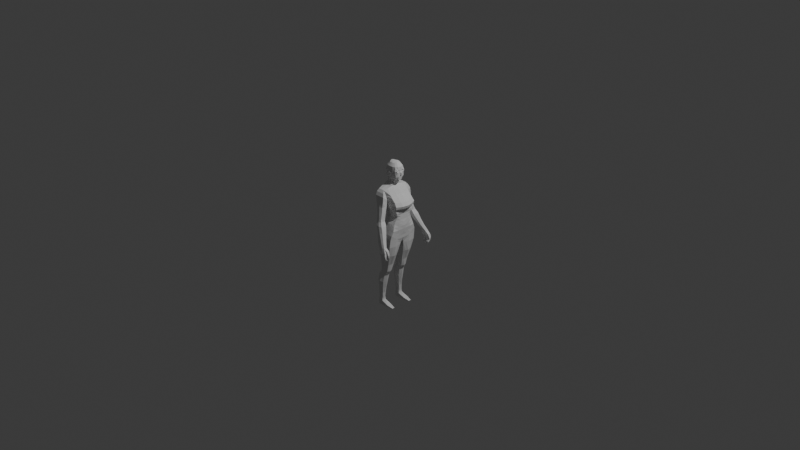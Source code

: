 # Source: Humano.blend  (saved by Blender 4.0.36; exported with 4.5.12 LTS)
import bpy
from mathutils import Matrix  # noqa: F401  (used for matrix-valued properties, if any)

bpy.ops.wm.read_factory_settings(use_empty=True)
scene = bpy.context.scene
scene.name = 'Scene'

# ---- collections
col_collection = bpy.data.collections.new('Collection'); scene.collection.children.link(col_collection)

# ---- world
world_world = bpy.data.worlds.new('World'); scene.world = world_world
world_world.use_nodes = True; world_world.node_tree.nodes.clear()
_N = world_world.node_tree.nodes; _L = world_world.node_tree.links
n0 = _N.new('ShaderNodeOutputWorld'); n0.name = 'World Output'; n0.location = (300, 300)
n1 = _N.new('ShaderNodeBackground'); n1.name = 'Background'; n1.location = (10, 300)
n1.inputs[0].default_value = (0.05088, 0.05088, 0.05088, 1.0)
_L.new(n1.outputs[0], n0.inputs[0])
n0.is_active_output = True
world_world.color = (0.05088, 0.05088, 0.05088)
world_world.use_sun_shadow = False
world_world.sun_shadow_jitter_overblur = 0.0

# ---- cameras
cam_camera = bpy.data.cameras.new('Camera')
cam_camera.clip_end = 100.0
cam_camera.ortho_scale = 7.314

# ---- lights
light_light = bpy.data.lights.new('Light', 'POINT')
light_light.transmission_factor = 0.0
light_light.use_soft_falloff = False
light_light.energy = 1000.0
light_light.shadow_soft_size = 0.1
light_light.shadow_maximum_resolution = 0.006
light_light.use_absolute_resolution = True

# ---- meshes
me_cube_001 = bpy.data.meshes.new('Cube.001')
me_cube_001.from_pydata([(-0.9141, -0.9022, -0.5386), (-0.6344, -0.6358, 0.5974), (0.4187, -0.9137, -0.5386), (0.4698, -0.6358, 0.5974), (-1.039, 0.0, -0.51), (-0.6344, 0.0, 0.5974), (0.4907, 0.0, -0.51), (0.4823, 0.0, 0.5974), (-0.5546, -0.5614, 0.4321), (0.43, -0.5614, 0.4321), (0.4817, 0.0, 0.4321), (-0.6064, 0.0, 0.4321), (0.3604, -0.7576, -0.04647), (0.5036, 0.0, -0.04647), (-0.7452, 0.0, -0.04647), (-0.6256, -0.7576, -0.04647), (-0.6891, -0.6611, 0.7552), (0.4812, -0.6621, 0.7552), (-0.7608, 0.0, 0.7552), (0.5286, 0.0, 0.7552), (-0.9706, -0.7845, 1.5), (0.4101, -0.7656, 1.508), (-1.038, 0.0, 1.5), (0.6924, 0.0, 1.5), (-0.8272, 0.0, 0.888), (0.5146, 0.0, 0.888), (0.4265, -0.7273, 0.888), (-0.7533, -0.7262, 0.888), (-0.9245, -0.7274, 2.316), (-0.3204, -0.7274, 2.316), (-0.9897, 0.0, 2.23), (-0.04211, 0.0, 2.204), (-0.832, -0.2598, 2.616), (-0.2919, -0.2598, 2.616), (-0.8686, 0.0, 2.616), (-0.2554, 0.0, 2.616), (-0.7982, -0.2562, 2.871), (-0.2532, -0.2562, 2.792), (-0.8234, 0.0, 2.875), (-0.228, 0.0, 2.789), (-0.5884, -0.265, 3.976), (-0.1939, -0.2283, 4.006), (-0.6892, 0.0, 4.075), (-0.1014, 0.0, 4.059), (-0.4668, -0.3817, 3.211), (-0.4802, -0.4179, 3.374), (-0.7425, -0.3425, 3.791), (-0.9417, 0.0, 3.791), (-1.016, 0.0, 3.501), (-0.9084, 0.0, 3.092), (0.08682, 0.0, 3.088), (0.1384, -0.000963, 3.501), (0.1193, 0.0, 3.791), (-0.03925, -0.3298, 3.791), (0.01024, -0.4026, 3.501), (0.04308, -0.348, 3.094), (-0.9492, -0.05596, -1.474), (0.3039, -0.05596, -1.474), (-0.9492, 0.0, -1.467), (0.2498, 0.0, -1.467), (-0.8669, -1.104, -1.736), (0.2453, -1.104, -1.736), (-0.8643, -0.1398, -1.736), (0.2502, -0.1398, -1.736), (-0.8046, -0.8791, -3.244), (-0.1323, -0.8791, -3.244), (-0.802, -0.3686, -3.244), (-0.1273, -0.3686, -3.244), (-0.9915, -0.9014, -4.179), (-0.4896, -0.9014, -4.179), (-0.9893, -0.4702, -4.179), (-0.4855, -0.4702, -4.179), (-1.042, -0.8952, -5.195), (-0.6628, -0.8952, -5.195), (-1.04, -0.5744, -5.195), (-0.6592, -0.5744, -5.195), (-1.066, -0.9351, -4.642), (-0.593, -0.9351, -4.675), (-0.5892, -0.4953, -4.675), (-1.064, -0.4953, -4.642), (-1.01, -0.8816, -5.945), (-0.7063, -0.8816, -5.945), (-1.007, -0.6489, -5.945), (-0.7021, -0.6489, -5.945), (-1.011, -0.9239, -6.523), (-0.7059, -0.9239, -6.2), (-1.009, -0.6066, -6.521), (-0.7023, -0.6066, -6.196), (-0.3367, -0.8994, -6.539), (-0.1646, -0.9381, -6.364), (-0.3349, -0.6312, -6.537), (-0.1612, -0.6067, -6.361), (0.1819, -0.8585, -6.531), (0.2479, -0.8673, -6.459), (0.1831, -0.6727, -6.53), (0.2502, -0.6778, -6.457), (-0.7814, -0.2766, -2.466), (-0.7837, -0.9939, -2.466), (0.08592, -0.9939, -2.466), (0.09022, -0.2766, -2.466), (-0.6892, -0.6118, -5.567), (-1.042, -0.6118, -5.567), (-0.6934, -0.882, -5.567), (-1.044, -0.882, -5.567), (-0.5273, -0.6663, 0.1928), (0.3805, -0.6663, 0.1928), (0.4808, 0.0, 0.1928), (-0.6276, 0.0, 0.1928), (-0.275, 0.0, 2.435), (-0.3021, -0.5104, 2.435), (-0.9125, 0.0, 2.466), (-0.8642, -0.4769, 2.454), (-0.2658, -0.4512, -3.8), (-0.8027, -0.4512, -3.8), (-0.2701, -0.8545, -3.8), (-0.805, -0.8545, -3.8), (-0.8829, -0.1091, -1.587), (0.2704, -0.1091, -1.587), (0.3221, -1.086, -1.125), (-0.918, -1.086, -1.125), (-0.8847, -0.8109, 1.535), (-0.2186, -0.8109, 1.535), (-0.8797, -0.9801, 2.229), (-0.4182, -0.9801, 2.229), (-0.8847, -0.8302, 1.5), (-0.2186, -0.8302, 1.5), (-0.8517, -1.245, 1.5), (-0.2188, -1.245, 1.5), (-0.5124, -1.142, 0.3826), (-0.1373, -1.138, 0.3826), (-0.5185, -1.494, 0.3826), (-0.1381, -1.498, 0.3826), (-0.2302, -1.297, 1.128), (-0.1729, -1.385, 0.7552), (-0.1727, -1.036, 0.7552), (-0.23, -0.9032, 1.128), (-0.6036, -1.036, 0.7552), (-0.7221, -0.9032, 1.128), (-0.6091, -1.385, 0.7552), (-0.7279, -1.297, 1.128), (-0.2305, -1.211, 1.83), (-0.2186, -0.8248, 1.516), (-0.8847, -0.8248, 1.516), (-0.9195, -1.211, 1.83), (-0.2186, -0.8174, 1.526), (-0.8847, -0.8174, 1.526), (-0.9368, -1.116, 2.058), (-0.3233, -1.116, 2.058), (-0.3761, -1.261, -0.05306), (0.09137, -1.261, -0.05306), (-0.3818, -1.662, -0.05306), (0.0912, -1.662, -0.05306), (-0.4823, -1.216, 0.1451), (-0.4882, -1.552, 0.1451), (-0.08162, -1.552, 0.2038), (-0.08145, -1.216, 0.2038), (0.3545, -1.788, -1.285), (0.6925, -1.788, -1.285), (0.3486, -2.006, -1.285), (0.6923, -2.006, -1.285), (-0.1633, -1.415, -0.4636), (0.1066, -1.591, -0.8741), (0.1013, -1.864, -0.8741), (-0.1686, -1.747, -0.4636), (0.4576, -1.864, -0.8741), (0.2661, -1.747, -0.4636), (0.4577, -1.591, -0.8741), (0.2663, -1.415, -0.4636), (0.3514, -1.769, -1.562), (0.8522, -1.769, -1.562), (0.3445, -2.088, -1.562), (0.852, -2.088, -1.562), (0.4049, -1.94, -1.754), (0.8825, -1.94, -1.754), (0.398, -2.118, -1.754), (0.8823, -2.118, -1.754), (0.9173, -1.79, -1.433), (0.9105, -1.945, -1.452), (0.8665, -1.78, -1.557), (0.8604, -1.951, -1.556), (0.9367, -1.924, -1.703), (0.9479, -1.813, -1.698), (1.008, -1.923, -1.701), (1.021, -1.825, -1.697), (0.972, -1.896, -1.898), (0.9773, -1.843, -1.895), (1.006, -1.895, -1.897), (1.012, -1.849, -1.895), (-0.287, -1.003, -0.5386), (-0.07604, -0.6358, 0.5974), (-0.3111, -1.178, -1.736), (-0.06234, -0.6102, 0.4321), (-0.1326, -0.8593, -0.04647), (-0.1014, -0.6462, 0.7552), (-0.3516, -0.7845, 1.5), (-0.1338, -0.7114, 0.888), (-0.3068, -0.0661, -1.736), (-0.6278, -0.7274, 2.363), (-0.562, -0.2935, 2.616), (-0.5257, -0.2935, 2.832), (-0.4175, -0.265, 4.016), (-0.4175, 0.0, 4.091), (-0.3837, -0.383, 3.212), (-0.3831, -0.4182, 3.379), (-0.4112, -0.4196, 3.791), (-0.3068, -0.05596, -1.474), (-0.3068, 0.0, -1.467), (-0.4687, -0.9171, -3.244), (-0.4644, -0.2734, -3.244), (-0.7412, -0.9813, -4.179), (-0.7368, -0.3903, -4.179), (-0.8532, -0.9813, -5.195), (-0.8489, -0.4883, -5.195), (-0.826, -0.3849, -4.659), (-0.8303, -1.046, -4.659), (-0.8585, -0.9239, -5.945), (-0.8542, -0.6066, -5.945), (-0.8685, -0.9239, -6.324), (-0.8654, -0.6066, -6.321), (-0.2506, -0.9187, -6.452), (-0.248, -0.6189, -6.449), (0.2149, -0.8629, -6.495), (0.2167, -0.6753, -6.493), (-0.3451, -0.1664, -2.466), (-0.3494, -1.104, -2.466), (-0.8691, -0.929, -5.567), (-0.8648, -0.5648, -5.567), (-0.07336, -0.7348, 0.1928), (-0.5937, -0.5104, 2.451), (-0.538, -0.9147, -3.8), (-0.5337, -0.391, -3.8), (-0.3068, -0.05341, -1.613), (-0.2975, -1.142, -1.099), (-0.5516, -0.8109, 1.535), (-0.6537, -0.9801, 2.238), (-0.5516, -0.8302, 1.5), (-0.5552, -1.245, 1.5), (-0.3059, -1.117, 0.3826), (-0.3095, -1.519, 0.3826), (-0.4793, -1.336, 1.128), (-0.3914, -1.428, 0.7552), (-0.4758, -0.8642, 1.128), (-0.3878, -0.9934, 0.7552), (-0.5745, -1.211, 1.83), (-0.5516, -0.8248, 1.516), (-0.5516, -0.8174, 1.526), (-0.63, -1.116, 2.058), (-0.142, -1.219, -0.05306), (-0.1456, -1.704, -0.05306), (-0.2816, -1.184, 0.1744), (-0.2852, -1.584, 0.1744), (0.5237, -1.769, -1.285), (0.5202, -2.025, -1.285), (0.05192, -1.363, -0.4636), (0.2826, -1.549, -0.8741), (0.04835, -1.8, -0.4636), (0.279, -1.907, -0.8741), (0.6018, -1.769, -1.562), (0.5982, -2.088, -1.562), (0.6437, -1.94, -1.754), (0.6401, -2.118, -1.754), (0.7812, -1.94, -1.754), (0.5012, -1.94, -1.754), (0.6256, -1.866, -1.671), (0.7768, -1.867, -1.672), (0.4924, -1.865, -1.672), (0.5012, -2.118, -1.754), (0.6218, -2.114, -1.67), (0.7812, -2.118, -1.754), (0.4924, -2.116, -1.672), (0.7768, -2.112, -1.672), (0.8772, -1.97, -1.926), (0.877, -2.037, -1.998), (0.7865, -1.97, -1.926), (0.7865, -2.037, -1.998), (0.8447, -1.822, -2.132), (0.8447, -1.852, -2.165), (0.8209, -1.822, -2.132), (0.8209, -1.852, -2.165), (0.5242, -1.918, -1.934), (0.5241, -1.959, -2.01), (0.4438, -1.918, -1.934), (0.4438, -1.959, -2.01), (0.495, -1.745, -2.078), (0.495, -1.763, -2.112), (0.4761, -1.745, -2.078), (0.476, -1.763, -2.112), (0.6518, -1.942, -1.935), (0.6516, -2.001, -2.014), (0.5611, -1.942, -1.935), (0.5611, -2.001, -2.014), (0.6177, -1.773, -2.124), (0.6177, -1.801, -2.162), (0.5908, -1.773, -2.124), (0.5908, -1.801, -2.162), (0.7679, -1.948, -1.953), (0.7677, -2.025, -2.036), (0.6639, -1.948, -1.953), (0.6639, -2.025, -2.036), (0.7337, -1.783, -2.195), (0.7336, -1.809, -2.223), (0.6981, -1.783, -2.195), (0.6981, -1.809, -2.223), (-0.8543, 0.0, 2.983), (0.01753, -0.2891, 2.969), (-0.7932, -0.2891, 2.975), (0.1043, 0.0, 2.851), (-0.4146, -0.3304, 2.954), (-1.003, -0.5013, -0.5243), (0.4823, -0.3179, 0.5974), (-0.6344, -0.3179, 0.5974), (0.4649, -0.5013, -0.5243), (-0.6064, -0.3051, 0.4321), (0.4817, -0.3051, 0.4321), (0.48, -0.4297, -0.04647), (-0.7452, -0.4297, -0.04647), (0.5286, -0.3311, 0.7552), (-0.7481, -0.3311, 0.7552), (0.6255, -0.3922, 1.5), (-1.025, -0.3922, 1.5), (0.5146, -0.3636, 0.888), (-0.8145, -0.3636, 0.888), (-0.0972, -0.3637, 2.204), (-0.9839, -0.3667, 2.23), (-0.2554, -0.1468, 2.616), (-0.8686, -0.1468, 2.616), (-0.228, -0.1468, 2.789), (-0.8234, -0.1468, 2.875), (-0.1208, -0.1211, 4.049), (-0.6781, -0.1325, 4.038), (0.1472, -0.1836, 3.094), (-0.03417, -0.2122, 3.501), (0.09236, -0.1885, 3.791), (-0.8833, -0.1836, 3.092), (-0.9676, -0.2122, 3.501), (-0.881, -0.2098, 3.791), (-0.9492, -0.02798, -1.472), (0.2962, -0.02798, -1.472), (0.4808, -0.3674, 0.1928), (-0.6276, -0.3674, 0.1928), (-0.8884, -0.2552, 2.466), (-0.2885, -0.2552, 2.435), (-0.3068, -0.02798, -1.472), (-0.4175, -0.1325, 4.069), (-0.8354, -0.1652, 2.983), (0.07867, -0.1652, 2.905), (0.1384, -0.3241, 3.501), (0.1384, -0.08619, 3.501), (0.14, -0.207, 3.428), (0.1343, -0.2117, 3.564), (0.1345, -0.2765, 3.561), (0.14, -0.1147, 3.428), (0.14, -0.286, 3.428), (0.134, -0.1147, 3.568), (0.1293, 0.0, 3.067), (0.1473, -0.133, 3.094), (0.1314, 0.0, 3.115), (0.1286, -0.1039, 3.064), (0.1314, -0.08714, 3.115), (0.1707, 0.0, 3.229), (0.1526, -0.07531, 3.241), (0.1903, -0.05338, 3.259), (0.08682, -0.08605, 3.088), (0.1745, -0.000963, 3.471), (0.2346, -0.0004815, 3.38), (0.1793, -0.04174, 3.355), (0.2567, 0.0, 3.266), (-0.3552, -0.6358, 0.5974), (-0.8224, -0.348, 3.092), (-0.8167, -0.3946, 3.501), (-0.3441, -0.3777, 3.193), (-0.3432, -0.4243, 3.391), (-0.4668, -0.3971, 3.211), (-0.4802, -0.4333, 3.374), (-0.3887, -0.3984, 3.212), (-0.3882, -0.4336, 3.379), (-0.4767, -0.434, 3.203), (-0.4902, -0.4702, 3.366), (-0.3936, -0.4353, 3.204), (-0.393, -0.4705, 3.371), (-0.3945, -0.4399, 3.408), (-0.5158, -0.436, 3.387), (-0.3946, -0.4768, 3.4), (-0.5159, -0.4729, 3.379), (-0.3932, -0.3943, 3.193), (-0.5014, -0.3946, 3.2), (-0.3933, -0.4312, 3.186), (-0.5015, -0.4315, 3.192), (0.3329, -0.622, -1.736), (-0.9507, -0.622, -1.736), (-1.15, -0.4743, -1.006), (0.4003, -0.5293, -1.006), (-1.2, 0.0, -0.881), (0.4003, 0.0, -0.9922), (-0.08471, -0.5953, -3.244), (-0.8484, -0.5953, -3.244), (-0.3943, -0.6858, -4.179), (-1.084, -0.6858, -4.179), (-0.5589, -0.7348, -5.195), (-1.143, -0.7348, -5.195), (-1.184, -0.7152, -4.633), (-0.472, -0.7152, -4.684), (-0.6489, -0.7652, -5.945), (-1.064, -0.7652, -5.945), (-0.6041, -0.7652, -6.122), (-1.13, -0.7652, -6.522), (-0.1629, -0.7724, -6.362), (-0.3358, -0.7653, -6.538), (0.2491, -0.7726, -6.458), (0.1825, -0.7656, -6.53), (0.2218, -0.6352, -2.466), (-0.9163, -0.6352, -2.466), (-1.104, -0.7469, -5.567), (-0.6302, -0.7469, -5.567), (-0.8837, -0.6529, -3.8), (-0.188, -0.6529, -3.8), (0.3645, -0.5976, -1.356), (-0.9687, -0.5976, -1.356), (0.2158, -0.7691, -6.494), (0.4003, -0.2646, -0.9994), (-1.192, -0.2646, -0.9129), (-0.7111, -0.6264, -6.07), (-1.048, -0.6336, -6.213), (-0.715, -0.9041, -6.071), (-1.05, -0.8968, -6.214), (-0.8635, -0.9239, -6.134), (-0.8598, -0.6066, -6.133), (-1.097, -0.7652, -6.234), (-0.6586, -0.7652, -6.047), (0.2929, -0.08893, -1.52), (-0.9653, -1.038, -0.8448), (-0.9055, -0.08893, -1.52), (0.3799, -1.038, -0.8448), (-0.2922, -1.073, -0.8204), (-0.3068, -0.05467, -1.544), (-1.076, -0.5637, -1.182), (0.3823, -0.5637, -1.182), (0.2891, -0.8632, -1.736), (0.4095, -0.7157, -0.7725), (-0.1085, -0.7372, -3.244), (-0.4419, -0.7936, -4.179), (-0.6109, -0.815, -5.195), (-1.125, -0.8252, -4.638), (-0.6776, -0.8234, -5.945), (-0.655, -0.8446, -6.161), (-0.1637, -0.8552, -6.363), (0.2485, -0.8199, -6.459), (-0.85, -0.8146, -2.466), (-1.074, -0.8145, -5.567), (-0.8444, -0.7537, -3.8), (-0.9434, -0.8419, -1.241), (-0.9088, -0.8632, -1.736), (-1.067, -0.6882, -0.7725), (-1.151, 0.0, -0.678), (0.4503, 0.0, -0.7511), (-0.8265, -0.7372, -3.244), (-1.038, -0.7936, -4.179), (-1.093, -0.815, -5.195), (-0.5325, -0.8252, -4.68), (-1.037, -0.8234, -5.945), (-1.07, -0.8446, -6.523), (-0.3362, -0.8323, -6.539), (0.1822, -0.8121, -6.53), (0.1538, -0.8146, -2.466), (-0.6618, -0.8145, -5.567), (-0.2291, -0.7537, -3.8), (0.3433, -0.8419, -1.241), (0.2153, -0.816, -6.495), (0.4326, -0.383, -0.7618), (-1.121, -0.383, -0.7186), (-1.073, -0.831, -6.224), (-0.6868, -0.8346, -6.059), (-1.039, -0.801, -1.014), (0.3811, -0.801, -1.014), (-0.9075, -0.3809, -1.736), (-1.071, -0.2651, -1.24), (-1.134, 0.0, -1.16), (0.3749, 0.0, -1.233), (-0.8252, -0.4819, -3.244), (-1.037, -0.578, -4.179), (-1.092, -0.6546, -5.195), (-0.5306, -0.6053, -4.68), (-1.036, -0.707, -5.945), (-1.069, -0.6859, -6.522), (-0.3353, -0.6982, -6.538), (0.1828, -0.7192, -6.53), (0.156, -0.4559, -2.466), (-0.6597, -0.6794, -5.567), (-0.2269, -0.552, -3.8), (0.3174, -0.3534, -1.471), (0.2162, -0.7222, -6.494), (0.3734, -0.1463, -1.237), (-1.113, -0.1463, -1.194), (0.2915, -0.3809, -1.736), (0.372, -0.2926, -1.24), (-0.106, -0.4819, -3.244), (-0.4399, -0.578, -4.179), (-0.6091, -0.6546, -5.195), (-1.124, -0.6053, -4.638), (-0.6755, -0.707, -5.945), (-0.6532, -0.6859, -6.159), (-0.162, -0.6895, -6.361), (0.2497, -0.7252, -6.457), (-0.8488, -0.4559, -2.466), (-1.073, -0.6794, -5.567), (-0.8432, -0.552, -3.8), (-0.9258, -0.3534, -1.471), (-0.6848, -0.6958, -6.059), (-1.072, -0.6994, -6.223), (0.3376, -0.3263, -1.351), (-0.9906, -0.3263, -1.351), (0.382, -0.8439, -0.2919), (0.5132, 0.0, -0.2782), (-0.892, 0.0, -0.2782), (-0.764, -0.814, -0.2919), (-0.2098, -0.931, -0.2925), (-0.8739, -0.4655, -0.2854), (0.4724, -0.4655, -0.2854), (0.8521, -1.928, -1.562), (0.8824, -2.029, -1.754), (0.4014, -2.029, -1.754), (0.8634, -1.866, -1.557), (0.9423, -1.868, -1.7), (0.9671, -1.883, -1.897), (0.6419, -2.029, -1.754), (0.7812, -2.029, -1.754), (0.5012, -2.029, -1.754), (0.8771, -2.004, -1.962), (0.7865, -2.004, -1.962), (0.8573, -1.845, -2.157), (0.8063, -1.845, -2.157), (0.5241, -1.939, -1.972), (0.4438, -1.939, -1.972), (0.5066, -1.758, -2.102), (0.4614, -1.758, -2.102), (0.6517, -1.972, -1.975), (0.5611, -1.972, -1.975), (0.6319, -1.793, -2.151), (0.5809, -1.793, -2.151), (0.7678, -1.987, -1.995), (0.6639, -1.987, -1.995), (0.7388, -1.801, -2.214), (0.6929, -1.801, -2.214), (1.014, -1.885, -1.896), (0.1938, 0.0, 1.908), (0.1366, -0.378, 1.908), (0.02814, -0.7679, 1.906), (-1.025, -0.378, 1.908), (-1.053, 0.0, 1.908), (-0.9907, -0.7559, 1.908), (0.3479, -1.928, -1.562), (0.3217, -1.897, -1.285), (0.04911, -1.728, -0.8741), (-0.234, -1.581, -0.4636), (-0.428, -1.462, -0.05306), (-0.5233, -1.384, 0.1395), (-0.5459, -1.318, 0.3826), (-0.66, -1.211, 0.7552), (-0.7741, -1.1, 1.128), (-0.8881, -1.037, 1.5), (-0.1811, -1.1, 1.128), (-0.2187, -1.037, 1.5), (-0.1192, -1.211, 0.7552), (-0.06941, -1.318, 0.3826), (-0.04344, -1.384, 0.2093), (0.1403, -1.462, -0.05306), (0.3343, -1.581, -0.4636), (0.5125, -1.728, -0.8741), (0.7222, -1.897, -1.285), (0.9139, -1.868, -1.443), (1.015, -1.874, -1.699), (-0.2246, -1.018, 1.673), (-0.2709, -0.9667, 1.792), (-0.3184, -0.8955, 1.886), (-0.9173, -1.018, 1.673), (-0.9107, -0.9667, 1.792), (-0.8822, -0.8955, 1.886), (-0.9694, 0.0, 1.27), (0.572, -0.8038, 1.27), (0.8568, 0.0, 1.27), (-0.8949, -0.7583, 1.27), (-0.2686, -0.7927, 1.27), (0.7899, -0.3779, 1.27), (-0.9567, -0.3779, 1.27), (0.8003, 0.0, 1.079), (-0.8344, -0.744, 1.079), (-0.9094, 0.0, 1.079), (0.5468, -0.7895, 1.079), (-0.2012, -0.7784, 1.079), (0.7334, -0.3708, 1.079), (-0.8967, -0.3708, 1.079), (0.6759, 0.0, 0.9403), (-0.7811, -0.7344, 0.9403), (-0.856, 0.0, 0.9403), (0.3978, -0.7344, 0.9403), (-0.149, -0.7344, 0.9403), (0.5771, -0.4498, 0.9403), (-0.8433, -0.3672, 0.9403), (0.06586, -0.9581, -0.5386), (-0.03286, -1.141, -1.736), (-0.02826, -0.1029, -1.736), (-0.2816, 0.0, 4.082), (-0.001406, -0.05596, -1.474), (-0.3005, -0.8981, -3.244), (-0.2959, -0.321, -3.244), (-0.6154, -0.9414, -4.179), (-0.6112, -0.4302, -4.179), (-0.758, -0.9383, -5.195), (-0.754, -0.5313, -5.195), (-0.7117, -0.9903, -4.667), (-0.7824, -0.9027, -5.945), (-0.7782, -0.6277, -5.945), (-0.7872, -0.9239, -6.262), (-0.7839, -0.6066, -6.259), (-0.2076, -0.9284, -6.408), (-0.2046, -0.6128, -6.405), (0.2314, -0.8651, -6.477), (0.2335, -0.6765, -6.475), (-0.1317, -1.049, -2.466), (-0.7813, -0.9055, -5.567), (-0.4041, -0.8846, -3.8), (0.01234, -1.114, -1.112), (-0.3548, -1.317, 1.128), (-0.2821, -1.406, 0.7552), (-0.4025, -1.211, 1.83), (-0.4767, -1.116, 2.058), (-0.1834, -1.568, 0.1891), (0.1572, -1.774, -0.4636), (0.3683, -1.886, -0.8741), (0.1969, -0.6358, 0.5974), (0.1838, -0.589, 0.4321), (0.1139, -0.8085, -0.04647), (0.2387, -0.6542, 0.7552), (0.002647, -0.7876, 1.504), (0.261, -0.7193, 0.888), (-0.4741, -0.7274, 2.339), (-0.427, -0.2767, 2.616), (-0.3894, -0.2748, 2.812), (-0.332, -0.265, 4.011), (-0.1505, -0.3628, 3.143), (-0.1665, -0.4135, 3.446), (-0.2252, -0.3969, 3.791), (-0.02847, 0.0, -1.467), (-0.7076, -0.4401, -4.667), (-0.1274, -0.2215, -2.466), (-0.777, -0.5883, -5.567), (0.1536, -0.7005, 0.1928), (-0.4479, -0.5104, 2.443), (-0.3998, -0.4211, -3.8), (-0.0182, -0.08127, -1.6), (-0.3851, -0.8109, 1.535), (-0.5359, -0.9801, 2.233), (-0.3851, -0.8302, 1.5), (-0.387, -1.245, 1.5), (-0.2216, -1.127, 0.3826), (-0.2238, -1.509, 0.3826), (-0.3529, -0.8837, 1.128), (-0.2803, -1.015, 0.7552), (-0.3851, -0.8248, 1.516), (-0.3851, -0.8174, 1.526), (-0.02534, -1.24, -0.05306), (-0.02721, -1.683, -0.05306), (-0.1815, -1.2, 0.1891), (0.6081, -1.778, -1.285), (0.6062, -2.016, -1.285), (0.1591, -1.389, -0.4636), (0.3702, -1.57, -0.8741), (0.727, -1.769, -1.562), (0.7251, -2.088, -1.562), (0.7124, -1.94, -1.754), (0.7107, -2.118, -1.754), (0.7012, -1.867, -1.672), (0.6993, -2.113, -1.671), (0.7159, -1.948, -1.953), (0.7158, -2.025, -2.036), (0.7159, -1.777, -2.188), (0.7158, -1.813, -2.227), (-0.1985, -0.3097, 2.962), (-0.2816, -0.1325, 4.059), (-0.005262, -0.02798, -1.472), (0.2324, -0.7708, -6.476), (-0.7892, -0.914, -6.103), (-0.7855, -0.6165, -6.101), (0.04382, -1.056, -0.8326), (-0.006912, -0.0718, -1.532), (0.2319, -0.818, -6.477), (0.2329, -0.7237, -6.476), (0.08611, -0.8874, -0.2922), (0.7159, -1.803, -2.216), (0.1029, -0.8402, 1.27), (0.2242, -0.8259, 1.035), (0.2541, -0.7344, 0.9403), (0.4032, -1.985, -1.754), (0.5012, -1.985, -1.754), (1.016, -1.863, -1.895), (-0.402, -1.362, -0.05306), (-0.5292, -1.23, 0.3826), (-0.1459, -1.124, 0.7552), (-0.1034, -1.228, 0.3826), (-0.06245, -1.3, 0.2065), (0.1158, -1.362, -0.05306), (0.3003, -1.498, -0.4636), (0.4851, -1.659, -0.8741), (0.7073, -1.843, -1.285), (0.9156, -1.829, -1.438), (1.018, -1.849, -1.698), (-0.2216, -0.9213, 1.594), (-0.2448, -0.892, 1.659), (0.8521, -1.849, -1.562), (0.8825, -1.985, -1.754), (0.8649, -1.823, -1.557), (0.9451, -1.84, -1.699), (0.9695, -1.858, -1.896), (0.6428, -1.985, -1.754), (0.7812, -1.985, -1.754), (0.8772, -1.987, -1.944), (0.7865, -1.987, -1.944), (0.8573, -1.831, -2.142), (0.8063, -1.831, -2.142), (0.5242, -1.928, -1.953), (0.4438, -1.928, -1.953), (0.5066, -1.75, -2.088), (0.4614, -1.75, -2.088), (0.6518, -1.957, -1.955), (0.5611, -1.957, -1.955), (0.6319, -1.781, -2.136), (0.5809, -1.781, -2.136), (0.7679, -1.968, -1.974), (0.6639, -1.968, -1.974), (0.7389, -1.79, -2.202), (0.6929, -1.79, -2.202), (0.4431, 0.0, 1.73), (0.3811, -0.3851, 1.704), (0.2016, -0.7687, 1.708), (-1.025, -0.3851, 1.704), (-1.045, 0.0, 1.704), (-0.9995, -0.7702, 1.704), (0.3497, -1.849, -1.562), (0.3381, -1.843, -1.285), (0.07785, -1.659, -0.8741), (-0.1986, -1.498, -0.4636), (-0.5028, -1.3, 0.1423), (-0.6318, -1.124, 0.7552), (-0.7481, -1.002, 1.128), (-0.8864, -0.9338, 1.5), (-0.2055, -1.002, 1.128), (-0.2186, -0.9338, 1.5), (-0.2685, -0.8532, 1.71), (-0.901, -0.9213, 1.594), (-0.8977, -0.892, 1.659), (-0.8834, -0.8532, 1.71), (0.7159, -1.788, -2.201), (-0.3085, -0.5858, 0.4321), (-0.3791, -0.8085, -0.04647), (-0.3953, -0.6536, 0.7552), (-0.6611, -0.7845, 1.5), (-0.4435, -0.7188, 0.888), (-0.7761, -0.7274, 2.339), (-0.697, -0.2767, 2.616), (-0.6619, -0.2748, 2.852), (-0.5029, -0.265, 3.996), (-0.5832, -0.3628, 3.143), (-0.6004, -0.4135, 3.446), (-0.5912, -0.404, 3.791), (-0.628, 0.0, -1.467), (-0.9452, -0.4401, -4.65), (-0.5632, -0.2215, -2.466), (-0.9532, -0.5883, -5.567), (-0.3003, -0.7005, 0.1928), (-0.729, -0.4937, 2.452), (-0.6682, -0.4211, -3.8), (-0.5948, -0.08127, -1.6), (-0.7181, -0.8109, 1.535), (-0.7667, -0.9801, 2.233), (-0.7181, -0.8302, 1.5), (-0.7034, -1.245, 1.5), (-0.4091, -1.13, 0.3826), (-0.414, -1.506, 0.3826), (-0.599, -0.8837, 1.128), (-0.4957, -1.015, 0.7552), (-0.7181, -0.8248, 1.516), (-0.7181, -0.8174, 1.526), (-0.2591, -1.24, -0.05306), (-0.2637, -1.683, -0.05306), (-0.382, -1.2, 0.1597), (0.4391, -1.778, -1.285), (0.4344, -2.016, -1.285), (-0.05568, -1.389, -0.4636), (0.1946, -1.57, -0.8741), (0.4766, -1.769, -1.562), (0.4713, -2.088, -1.562), (-0.6006, -0.9524, -0.5386), (-0.589, -1.141, -1.736), (-0.5855, -0.1029, -1.736), (-0.5534, 0.0, 4.083), (-0.628, -0.05596, -1.474), (-0.6366, -0.8981, -3.244), (-0.6332, -0.321, -3.244), (-0.8663, -0.9414, -4.179), (-0.8631, -0.4302, -4.179), (-0.9476, -0.9383, -5.195), (-0.9445, -0.5313, -5.195), (-0.9483, -0.9903, -4.65), (-0.934, -0.9027, -5.945), (-0.9308, -0.6277, -5.945), (-0.9397, -0.9239, -6.423), (-0.9371, -0.6066, -6.421), (-0.2936, -0.909, -6.495), (-0.2915, -0.625, -6.493), (0.1984, -0.8607, -6.513), (0.1999, -0.674, -6.511), (-0.5666, -1.049, -2.466), (-0.9565, -0.9055, -5.567), (-0.6715, -0.8846, -3.8), (-0.6077, -1.114, -1.112), (-0.6036, -1.317, 1.128), (-0.5002, -1.406, 0.7552), (-0.747, -1.211, 1.83), (-0.7834, -1.116, 2.058), (-0.3867, -1.568, 0.1597), (-0.0601, -1.774, -0.4636), (0.1902, -1.886, -0.8741), (0.5724, -1.94, -1.754), (0.559, -1.866, -1.672), (0.5707, -2.118, -1.754), (0.5571, -2.115, -1.671), (0.6064, -1.942, -1.935), (0.6063, -2.001, -2.014), (0.6043, -1.773, -2.124), (0.6042, -1.801, -2.162), (-0.6039, -0.3097, 2.965), (-0.628, -0.02798, -1.472), (-0.5478, -0.1325, 4.053), (-0.4252, -0.3823, 3.212), (-0.4317, -0.4181, 3.377), (-0.4278, -0.3977, 3.212), (-0.4342, -0.4334, 3.377), (-0.4352, -0.4346, 3.204), (-0.4416, -0.4704, 3.369), (-0.4552, -0.4379, 3.397), (-0.4552, -0.4748, 3.389), (-0.4473, -0.3945, 3.197), (-0.4474, -0.4314, 3.189), (0.1991, -0.7673, -6.512), (-0.9537, -0.6201, -6.173), (-0.9566, -0.9103, -6.174), (-0.6061, -0.0718, -1.532), (-0.6288, -1.056, -0.8326), (0.1988, -0.814, -6.513), (0.1995, -0.7207, -6.512), (-0.4869, -0.8725, -0.2922), (0.6064, -1.793, -2.151), (-0.5818, -0.7755, 1.27), (-0.5178, -0.7612, 1.079), (-0.4651, -0.7344, 0.9403), (0.6064, -1.781, -2.136)], [], [(313, 309, 3, 9), (752, 367, 1, 8), (506, 116, 62, 474), (309, 7, 19, 316), (312, 310, 5, 11), (339, 312, 11, 107), (768, 752, 8, 104), (338, 313, 9, 105), (517, 314, 12, 511), (850, 753, 15, 514), (516, 315, 14, 513), (814, 119, 60, 792), (629, 3, 17, 632), (649, 117, 63, 600), (310, 1, 16, 317), (689, 578, 21, 633), (583, 580, 20, 319), (582, 579, 23, 318), (316, 19, 25, 320), (317, 16, 27, 321), (632, 17, 26, 634), (466, 118, 61, 437), (341, 108, 35, 324), (757, 28, 122, 773), (647, 109, 33, 636), (340, 111, 32, 325), (335, 46, 40, 329), (636, 33, 37, 637), (325, 32, 36, 327), (324, 35, 39, 326), (832, 329, 40, 760), (332, 52, 43, 328), (641, 53, 41, 638), (677, 304, 55, 639), (639, 55, 54, 640), (640, 54, 53, 641), (330, 355, 351, 348), (331, 347, 353, 349), (344, 305, 368, 333), (333, 368, 369, 334), (334, 369, 46, 335), (679, 337, 57, 602), (492, 476, 58, 336), (503, 96, 66, 478), (491, 494, 57, 337), (648, 112, 71, 606), (811, 97, 64, 796), (463, 98, 65, 439), (644, 99, 67, 604), (802, 76, 72, 800), (465, 114, 69, 440), (505, 113, 70, 479), (813, 115, 68, 798), (645, 100, 83, 611), (643, 78, 75, 608), (458, 77, 73, 441), (498, 79, 74, 480), (479, 70, 79, 498), (440, 69, 77, 458), (606, 71, 78, 643), (798, 68, 76, 802), (682, 421, 87, 613), (464, 102, 81, 443), (504, 101, 82, 482), (812, 103, 80, 803), (805, 84, 88, 807), (471, 423, 85, 444), (508, 422, 86, 483), (845, 424, 84, 805), (615, 91, 95, 617), (613, 87, 91, 615), (444, 85, 89, 445), (483, 86, 90, 484), (849, 485, 94, 810), (445, 89, 93, 446), (484, 90, 94, 485), (807, 88, 92, 809), (600, 63, 99, 644), (437, 61, 98, 463), (792, 60, 97, 811), (474, 62, 96, 503), (800, 72, 103, 812), (480, 74, 101, 504), (441, 73, 102, 464), (608, 75, 100, 645), (314, 338, 105, 12), (753, 768, 104, 15), (315, 339, 107, 14), (323, 28, 111, 340), (635, 29, 109, 647), (322, 31, 108, 341), (796, 64, 115, 813), (478, 66, 113, 505), (439, 65, 114, 465), (604, 67, 112, 648), (473, 432, 118, 466), (684, 429, 117, 649), (847, 430, 119, 814), (510, 431, 116, 506), (633, 21, 121, 650), (658, 141, 125, 652), (817, 143, 126, 775), (657, 134, 129, 654), (816, 138, 130, 777), (775, 126, 139, 815), (815, 139, 138, 816), (652, 125, 135, 656), (656, 135, 134, 657), (818, 146, 143, 817), (659, 144, 141, 658), (650, 121, 144, 659), (773, 122, 146, 818), (819, 153, 150, 783), (662, 155, 149, 660), (654, 129, 155, 662), (777, 130, 153, 819), (821, 162, 158, 786), (666, 166, 157, 663), (660, 149, 167, 665), (665, 167, 166, 666), (783, 150, 163, 820), (820, 163, 162, 821), (694, 712, 185, 187), (786, 158, 170, 790), (159, 171, 179, 177), (663, 157, 169, 667), (552, 551, 158, 162), (790, 170, 269, 825), (518, 171, 175, 519), (667, 169, 264, 671), (708, 169, 178, 710), (169, 157, 176, 178), (177, 179, 180, 182), (178, 176, 183, 181), (710, 178, 181, 711), (182, 180, 184, 186), (181, 183, 187, 185), (711, 181, 185, 712), (168, 265, 262, 172), (668, 258, 267, 672), (551, 550, 170, 158), (785, 251, 257, 789), (664, 252, 258, 668), (627, 255, 256, 628), (661, 248, 255, 627), (787, 253, 254, 788), (782, 247, 253, 787), (788, 254, 251, 785), (628, 256, 252, 664), (655, 238, 250, 626), (776, 237, 249, 784), (784, 249, 247, 782), (626, 250, 248, 661), (651, 234, 246, 625), (772, 233, 245, 781), (781, 245, 244, 780), (625, 246, 243, 624), (778, 241, 242, 779), (774, 235, 241, 778), (622, 239, 240, 623), (653, 236, 239, 622), (623, 240, 238, 655), (779, 242, 237, 776), (624, 243, 236, 653), (780, 244, 235, 774), (755, 194, 233, 772), (683, 433, 232, 621), (846, 434, 231, 771), (797, 208, 230, 770), (603, 207, 229, 620), (757, 197, 228, 769), (631, 646, 227, 192), (801, 212, 226, 767), (607, 211, 225, 619), (599, 190, 224, 618), (793, 196, 223, 766), (614, 219, 221, 616), (686, 490, 222, 617), (806, 218, 220, 808), (808, 220, 222, 810), (681, 425, 217, 612), (612, 217, 219, 614), (619, 225, 215, 610), (844, 426, 218, 806), (605, 209, 214, 609), (799, 210, 213, 765), (765, 213, 212, 801), (767, 226, 216, 804), (620, 229, 209, 605), (609, 214, 211, 607), (766, 223, 208, 797), (618, 224, 207, 603), (770, 230, 210, 799), (831, 342, 205, 795), (762, 371, 204, 763), (202, 203, 375, 374), (830, 307, 370, 761), (763, 204, 200, 760), (678, 343, 200, 638), (758, 198, 199, 759), (769, 228, 198, 758), (635, 197, 234, 651), (754, 193, 195, 756), (852, 581, 194, 755), (771, 231, 196, 793), (367, 189, 193, 754), (621, 232, 190, 599), (687, 631, 192, 515), (646, 630, 191, 227), (630, 629, 189, 191), (716, 273, 277, 718), (671, 264, 261, 669), (261, 264, 169, 173), (822, 823, 263, 259), (823, 265, 168, 789), (519, 175, 272, 527), (692, 737, 168, 172), (825, 269, 266, 824), (266, 269, 170, 174), (672, 267, 260, 670), (268, 175, 171, 270), (714, 261, 273, 716), (261, 173, 271, 273), (175, 268, 274, 272), (718, 277, 275, 717), (273, 271, 275, 277), (272, 274, 278, 276), (527, 272, 276, 529), (720, 281, 285, 722), (526, 266, 280, 531), (692, 172, 281, 720), (172, 262, 279, 281), (266, 174, 282, 280), (722, 285, 283, 721), (281, 279, 283, 285), (280, 282, 286, 284), (531, 280, 284, 533), (724, 289, 293, 726), (524, 260, 288, 535), (693, 262, 289, 724), (824, 266, 290, 827), (855, 828, 291, 725), (826, 287, 291, 828), (827, 290, 294, 829), (535, 288, 292, 537), (822, 826, 289, 262), (728, 297, 301, 730), (525, 268, 296, 539), (713, 259, 297, 728), (669, 261, 295, 673), (670, 260, 298, 674), (751, 675, 299, 729), (673, 295, 299, 675), (674, 298, 302, 676), (539, 296, 300, 541), (759, 199, 307, 830), (327, 36, 305, 344), (637, 37, 304, 677), (37, 326, 345, 304), (38, 327, 344, 303), (601, 201, 343, 678), (764, 206, 342, 831), (29, 322, 341, 109), (30, 323, 340, 110), (15, 104, 339, 315), (13, 106, 338, 314), (477, 491, 337, 59), (475, 492, 336, 56), (642, 59, 337, 679), (48, 334, 335, 47), (49, 333, 334, 48), (303, 344, 333, 49), (54, 346, 350, 53), (55, 330, 348, 352), (304, 345, 330, 55), (53, 332, 328, 41), (794, 42, 329, 832), (33, 324, 326, 37), (34, 325, 327, 38), (47, 335, 329, 42), (110, 340, 325, 34), (109, 341, 324, 33), (18, 317, 321, 24), (17, 316, 320, 26), (578, 582, 318, 21), (577, 583, 319, 22), (5, 310, 317, 18), (514, 15, 315, 516), (512, 13, 314, 517), (106, 10, 313, 338), (104, 8, 312, 339), (8, 1, 310, 312), (3, 309, 316, 17), (10, 7, 309, 313), (349, 350, 346, 331), (348, 351, 347, 331), (346, 352, 348, 331), (349, 353, 52, 332), (356, 358, 362, 50), (360, 351, 355, 358), (364, 365, 361, 366), (362, 357, 354, 50), (351, 363, 51, 347), (364, 363, 351, 365), (358, 356, 359, 360), (360, 361, 365, 351), (366, 361, 360, 359), (52, 353, 347, 51), (53, 350, 349, 332), (352, 346, 54, 55), (355, 330, 345, 357), (306, 345, 326, 39), (44, 45, 369, 368), (833, 44, 368, 761), (834, 203, 371, 762), (203, 202, 370, 371), (836, 373, 381, 839), (833, 202, 374, 835), (834, 45, 373, 836), (45, 44, 372, 373), (837, 378, 379, 838), (373, 372, 385, 381), (374, 375, 379, 378), (374, 378, 386, 384), (839, 381, 383, 840), (379, 375, 380, 382), (838, 379, 382, 840), (841, 384, 386, 842), (837, 376, 387, 842), (835, 374, 384, 841), (381, 385, 387, 383), (376, 377, 383, 387), (452, 469, 420, 390), (454, 468, 419, 393), (685, 467, 418, 680), (472, 435, 417, 450), (509, 436, 416, 489), (495, 394, 415, 488), (455, 395, 414, 449), (497, 398, 413, 487), (457, 399, 412, 448), (451, 389, 411, 447), (493, 388, 410, 486), (461, 407, 409, 462), (501, 406, 408, 502), (848, 462, 409, 843), (460, 405, 407, 461), (500, 404, 406, 501), (470, 427, 405, 460), (507, 428, 404, 500), (448, 412, 403, 459), (487, 413, 402, 499), (496, 396, 401, 481), (456, 397, 400, 442), (442, 400, 399, 457), (481, 401, 398, 497), (449, 414, 397, 456), (488, 415, 396, 496), (486, 410, 394, 495), (468, 438, 391, 419), (447, 411, 395, 455), (469, 453, 392, 420), (489, 416, 388, 493), (450, 417, 389, 451), (499, 402, 428, 507), (459, 403, 427, 470), (804, 216, 426, 844), (610, 215, 425, 681), (803, 80, 424, 845), (482, 82, 422, 508), (443, 81, 423, 471), (611, 83, 421, 682), (494, 391, 436, 509), (452, 390, 435, 472), (795, 205, 434, 846), (598, 188, 433, 683), (475, 56, 431, 510), (791, 0, 430, 847), (602, 57, 429, 684), (438, 2, 432, 473), (391, 438, 473, 436), (0, 452, 472, 430), (402, 443, 471, 428), (80, 459, 470, 424), (119, 450, 451, 60), (308, 4, 453, 469), (97, 447, 455, 64), (311, 2, 438, 468), (115, 449, 456, 68), (76, 442, 457, 72), (68, 456, 442, 76), (103, 448, 459, 80), (424, 470, 460, 84), (84, 460, 461, 88), (809, 92, 462, 848), (88, 461, 462, 92), (60, 451, 447, 97), (72, 457, 448, 103), (64, 455, 449, 115), (430, 472, 450, 119), (616, 221, 467, 685), (6, 311, 468, 454), (0, 308, 469, 452), (436, 473, 466, 416), (394, 439, 465, 415), (398, 441, 464, 413), (388, 437, 463, 410), (406, 445, 446, 408), (404, 444, 445, 406), (428, 471, 444, 404), (413, 464, 443, 402), (396, 440, 458, 401), (401, 458, 441, 398), (415, 465, 440, 396), (410, 463, 439, 394), (416, 466, 437, 388), (390, 475, 510, 435), (57, 494, 509, 429), (403, 482, 508, 427), (83, 499, 507, 421), (117, 489, 493, 63), (99, 486, 495, 67), (112, 488, 496, 71), (78, 481, 497, 75), (71, 496, 481, 78), (100, 487, 499, 83), (421, 507, 500, 87), (87, 500, 501, 91), (91, 501, 502, 95), (63, 493, 486, 99), (75, 497, 487, 100), (67, 495, 488, 112), (429, 509, 489, 117), (390, 420, 492, 475), (393, 419, 491, 477), (680, 418, 490, 686), (435, 510, 506, 417), (395, 478, 505, 414), (399, 480, 504, 412), (389, 474, 503, 411), (407, 484, 485, 409), (843, 409, 485, 849), (405, 483, 484, 407), (427, 508, 483, 405), (412, 504, 482, 403), (397, 479, 498, 400), (400, 498, 480, 399), (414, 505, 479, 397), (419, 391, 494, 491), (411, 503, 478, 395), (420, 392, 476, 492), (417, 506, 474, 389), (6, 512, 517, 311), (0, 514, 516, 308), (598, 687, 515, 188), (308, 516, 513, 4), (791, 850, 514, 0), (311, 517, 511, 2), (545, 544, 31, 322), (546, 545, 322, 29), (548, 547, 323, 30), (547, 549, 28, 323), (553, 552, 162, 163), (740, 695, 148, 160), (555, 554, 150, 153), (741, 696, 128, 152), (557, 556, 130, 138), (558, 557, 138, 139), (559, 558, 139, 126), (560, 561, 127, 132), (745, 697, 134, 135), (697, 698, 129, 134), (698, 699, 155, 129), (699, 700, 149, 155), (700, 701, 167, 149), (701, 702, 166, 167), (702, 703, 157, 166), (703, 704, 176, 157), (705, 694, 187, 183), (705, 183, 176, 704), (706, 746, 125, 141), (707, 706, 141, 144), (572, 573, 123, 147), (574, 559, 126, 143), (575, 574, 143, 146), (576, 575, 146, 122), (750, 736, 20, 120), (747, 121, 21, 733), (123, 573, 546, 29), (122, 28, 549, 576), (750, 749, 575, 576), (749, 748, 574, 575), (748, 744, 559, 574), (707, 747, 573, 572), (147, 140, 571, 572), (140, 127, 561, 571), (182, 570, 569, 177), (182, 186, 543, 570), (159, 177, 569, 568), (164, 159, 568, 567), (165, 164, 567, 566), (151, 165, 566, 565), (154, 151, 565, 564), (131, 154, 564, 563), (133, 131, 563, 562), (132, 133, 562, 560), (745, 746, 561, 560), (744, 743, 558, 559), (743, 742, 557, 558), (742, 696, 556, 557), (153, 130, 556, 555), (741, 695, 554, 555), (163, 150, 554, 553), (740, 739, 552, 553), (734, 736, 549, 547), (735, 734, 547, 548), (733, 732, 545, 546), (732, 731, 544, 545), (727, 539, 541, 729), (676, 688, 541, 300), (260, 524, 540, 298), (714, 525, 539, 727), (298, 540, 542, 302), (723, 535, 537, 725), (829, 851, 537, 292), (266, 526, 536, 290), (713, 524, 535, 723), (290, 536, 538, 294), (719, 531, 533, 721), (286, 534, 533, 284), (174, 520, 532, 282), (693, 526, 531, 719), (282, 532, 534, 286), (715, 527, 529, 717), (278, 530, 529, 276), (268, 525, 528, 274), (174, 170, 550, 520), (709, 519, 527, 715), (274, 528, 530, 278), (738, 737, 550, 551), (180, 522, 523, 184), (179, 521, 522, 180), (171, 518, 521, 179), (708, 518, 519, 709), (739, 738, 551, 552), (186, 184, 523, 543), (586, 590, 583, 577), (587, 589, 582, 578), (853, 588, 581, 852), (589, 584, 579, 582), (590, 585, 580, 583), (690, 587, 578, 689), (691, 594, 587, 690), (597, 592, 585, 590), (596, 591, 584, 589), (854, 595, 588, 853), (594, 596, 589, 587), (593, 597, 590, 586), (24, 321, 597, 593), (26, 320, 596, 594), (756, 195, 595, 854), (320, 25, 591, 596), (321, 27, 592, 597), (634, 26, 594, 691), (195, 634, 691, 595), (595, 691, 690, 588), (588, 690, 689, 581), (302, 542, 688, 676), (2, 511, 687, 598), (408, 680, 686, 502), (93, 616, 685, 446), (205, 602, 684, 434), (2, 598, 683, 432), (216, 611, 682, 426), (81, 610, 681, 423), (446, 685, 680, 408), (206, 642, 679, 342), (43, 601, 678, 328), (199, 637, 677, 307), (296, 674, 676, 300), (297, 673, 675, 301), (730, 301, 675, 751), (268, 670, 674, 296), (259, 669, 673, 297), (270, 672, 670, 268), (263, 671, 669, 259), (9, 3, 629, 630), (105, 9, 630, 646), (511, 12, 631, 687), (118, 621, 599, 61), (29, 635, 651, 123), (328, 678, 638, 41), (98, 618, 603, 65), (77, 609, 607, 73), (114, 620, 605, 69), (69, 605, 609, 77), (102, 619, 610, 81), (85, 612, 614, 89), (423, 681, 612, 85), (502, 686, 617, 95), (89, 614, 616, 93), (61, 599, 618, 98), (73, 607, 619, 102), (12, 105, 646, 631), (65, 603, 620, 114), (432, 683, 621, 118), (140, 624, 653, 127), (133, 623, 655, 131), (127, 653, 622, 132), (132, 622, 623, 133), (147, 625, 624, 140), (123, 651, 625, 147), (154, 626, 661, 151), (131, 655, 626, 154), (164, 628, 664, 159), (151, 661, 627, 165), (165, 627, 628, 164), (159, 664, 668, 171), (171, 668, 672, 270), (257, 667, 671, 263), (251, 663, 667, 257), (253, 665, 666, 254), (247, 660, 665, 253), (254, 666, 663, 251), (237, 654, 662, 249), (249, 662, 660, 247), (233, 650, 659, 245), (245, 659, 658, 244), (241, 656, 657, 242), (235, 652, 656, 241), (242, 657, 654, 237), (244, 658, 652, 235), (194, 633, 650, 233), (434, 684, 649, 231), (208, 604, 648, 230), (197, 635, 647, 228), (212, 608, 645, 226), (196, 600, 644, 223), (218, 613, 615, 220), (220, 615, 617, 222), (426, 682, 613, 218), (210, 606, 643, 213), (213, 643, 608, 212), (226, 645, 611, 216), (223, 644, 604, 208), (230, 648, 606, 210), (342, 679, 602, 205), (371, 640, 641, 204), (370, 639, 640, 371), (307, 677, 639, 370), (204, 641, 638, 200), (198, 636, 637, 199), (228, 647, 636, 198), (193, 632, 634, 195), (581, 689, 633, 194), (231, 649, 600, 196), (189, 629, 632, 193), (542, 730, 751, 688), (161, 156, 738, 739), (169, 708, 709, 173), (156, 168, 737, 738), (173, 709, 715, 271), (271, 715, 717, 275), (262, 693, 719, 279), (279, 719, 721, 283), (259, 713, 723, 287), (287, 723, 725, 291), (261, 714, 727, 295), (295, 727, 729, 299), (318, 23, 731, 732), (21, 318, 732, 733), (22, 319, 734, 735), (319, 20, 736, 734), (160, 161, 739, 740), (152, 148, 695, 741), (136, 128, 696, 742), (137, 136, 742, 743), (124, 137, 743, 744), (135, 125, 746, 745), (144, 121, 747, 707), (142, 124, 744, 748), (145, 142, 748, 749), (120, 145, 749, 750), (573, 747, 733, 546), (576, 549, 736, 750), (572, 571, 706, 707), (571, 561, 746, 706), (570, 705, 704, 569), (570, 543, 694, 705), (568, 569, 704, 703), (567, 568, 703, 702), (566, 567, 702, 701), (565, 566, 701, 700), (564, 565, 700, 699), (563, 564, 699, 698), (562, 563, 698, 697), (560, 562, 697, 745), (555, 556, 696, 741), (553, 554, 695, 740), (688, 751, 729, 541), (524, 713, 728, 540), (540, 728, 730, 542), (851, 855, 725, 537), (526, 693, 724, 536), (536, 724, 726, 538), (534, 722, 721, 533), (520, 692, 720, 532), (532, 720, 722, 534), (530, 718, 717, 529), (525, 714, 716, 528), (520, 550, 737, 692), (528, 716, 718, 530), (522, 711, 712, 523), (521, 710, 711, 522), (518, 708, 710, 521), (543, 523, 712, 694), (357, 362, 358, 355), (354, 357, 345, 306), (538, 726, 855, 851), (27, 756, 854, 592), (592, 854, 853, 585), (585, 853, 852, 580), (294, 538, 851, 829), (188, 515, 850, 791), (418, 843, 849, 490), (221, 809, 848, 467), (188, 791, 847, 433), (56, 795, 846, 431), (215, 803, 845, 425), (82, 804, 844, 422), (467, 848, 843, 418), (372, 835, 841, 385), (378, 837, 842, 386), (385, 841, 842, 387), (377, 838, 840, 383), (380, 839, 840, 382), (376, 837, 838, 377), (203, 834, 836, 375), (44, 833, 835, 372), (375, 836, 839, 380), (45, 834, 762, 369), (202, 833, 761, 370), (201, 794, 832, 343), (58, 764, 831, 336), (36, 759, 830, 305), (259, 287, 826, 822), (288, 827, 829, 292), (289, 826, 828, 293), (726, 293, 828, 855), (260, 824, 827, 288), (267, 825, 824, 260), (263, 823, 789, 257), (262, 265, 823, 822), (1, 367, 754, 16), (116, 771, 793, 62), (580, 852, 755, 20), (16, 754, 756, 27), (111, 769, 758, 32), (32, 758, 759, 36), (46, 763, 760, 40), (305, 830, 761, 368), (369, 762, 763, 46), (336, 831, 795, 56), (113, 770, 799, 70), (96, 766, 797, 66), (101, 767, 804, 82), (79, 765, 801, 74), (70, 799, 765, 79), (422, 844, 806, 86), (90, 808, 810, 94), (86, 806, 808, 90), (62, 793, 766, 96), (74, 801, 767, 101), (28, 757, 769, 111), (66, 797, 770, 113), (431, 846, 771, 116), (20, 755, 772, 120), (142, 780, 774, 124), (136, 779, 776, 128), (124, 774, 778, 137), (137, 778, 779, 136), (145, 781, 780, 142), (120, 772, 781, 145), (152, 784, 782, 148), (128, 776, 784, 152), (161, 788, 785, 156), (148, 782, 787, 160), (160, 787, 788, 161), (156, 785, 789, 168), (258, 790, 825, 267), (252, 786, 790, 258), (255, 820, 821, 256), (248, 783, 820, 255), (256, 821, 786, 252), (238, 777, 819, 250), (250, 819, 783, 248), (234, 773, 818, 246), (246, 818, 817, 243), (239, 815, 816, 240), (236, 775, 815, 239), (240, 816, 777, 238), (243, 817, 775, 236), (433, 847, 814, 232), (207, 796, 813, 229), (192, 227, 768, 753), (211, 800, 812, 225), (190, 792, 811, 224), (219, 807, 809, 221), (490, 849, 810, 222), (425, 845, 805, 217), (217, 805, 807, 219), (225, 812, 803, 215), (209, 798, 802, 214), (229, 813, 798, 209), (214, 802, 800, 211), (224, 811, 796, 207), (343, 832, 760, 200), (197, 757, 773, 234), (232, 814, 792, 190), (515, 192, 753, 850), (227, 191, 752, 768), (191, 189, 367, 752)])
_uv = me_cube_001.uv_layers.new(name='UVMap')
_uv.uv.foreach_set('vector', [0.5856, 0.6875, 0.625, 0.6875, 0.625, 0.75, 0.5856, 0.7387, 0.5859, 0.9376, 0.625, 0.9375, 0.625, 1.0, 0.5862, 1.0, 0.375, 0.0, 0.375, 0.0, 0.375, 0.0, 0.375, 0.0, 0.625, 0.6875, 0.625, 0.625, 0.625, 0.625, 0.625, 0.6875, 0.5856, 0.0625, 0.625, 0.0625, 0.625, 0.125, 0.5856, 0.125, 0.533, 0.0625, 0.5856, 0.0625, 0.5856, 0.125, 0.533, 0.125, 0.5357, 0.9382, 0.5859, 0.9376, 0.5862, 1.0, 0.5384, 1.001, 0.533, 0.6875, 0.5856, 0.6875, 0.5856, 0.7387, 0.533, 0.7383, 0.4277, 0.6875, 0.4803, 0.6875, 0.4803, 0.7352, 0.4277, 0.7401, 0.4298, 0.9396, 0.4837, 0.9402, 0.487, 1.005, 0.4319, 1.004, 0.4277, 0.0625, 0.4803, 0.0625, 0.4803, 0.125, 0.4277, 0.125, 0.375, 0.9375, 0.375, 1.0, 0.375, 1.0, 0.375, 0.9375, 0.625, 0.8125, 0.625, 0.75, 0.625, 0.7594, 0.625, 0.8172, 0.3125, 0.75, 0.375, 0.75, 0.375, 0.75, 0.3125, 0.75, 0.625, 0.0625, 0.625, 0.0, 0.625, -0.001011, 0.625, 0.0625, 0.625, 0.8283, 0.625, 0.7816, 0.625, 0.7579, 0.625, 0.8165, 0.625, 0.0625, 0.625, -0.001041, 0.625, 0.0, 0.625, 0.0625, 0.625, 0.6875, 0.625, 0.625, 0.625, 0.625, 0.625, 0.6875, 0.625, 0.6875, 0.625, 0.625, 0.625, 0.625, 0.625, 0.6875, 0.625, 0.0625, 0.625, -0.001011, 0.625, -0.0009805, 0.625, 0.0625, 0.625, 0.8172, 0.625, 0.7594, 0.625, 0.7594, 0.625, 0.8172, 0.375, 0.75, 0.375, 0.75, 0.375, 0.75, 0.375, 0.75, 0.625, 0.6875, 0.625, 0.625, 0.625, 0.625, 0.625, 0.6875, 0.625, 0.9375, 0.625, 1.0, 0.625, 1.0, 0.625, 0.9375, 0.625, 0.8125, 0.625, 0.75, 0.625, 0.7357, 0.625, 0.8053, 0.625, 0.0625, 0.625, 0.0, 0.625, 0.01433, 0.625, 0.0625, 0.625, 0.0625, 0.625, 0.01353, 0.625, 0.0, 0.625, 0.0625, 0.625, 0.8053, 0.625, 0.7357, 0.625, 0.7341, 0.625, 0.8045, 0.625, 0.0625, 0.625, 0.01433, 0.625, 0.0159, 0.625, 0.0625, 0.625, 0.6875, 0.625, 0.625, 0.625, 0.625, 0.625, 0.6875, 0.8125, 0.6875, 0.875, 0.6875, 0.875, 0.75, 0.8125, 0.75, 0.625, 0.6875, 0.625, 0.625, 0.625, 0.625, 0.625, 0.6875, 0.625, 0.8057, 0.625, 0.7365, 0.625, 0.75, 0.625, 0.8125, 0.625, 0.8125, 0.625, 0.75, 0.625, 0.75, 0.625, 0.8125, 0.625, 0.8125, 0.625, 0.75, 0.625, 0.75, 0.625, 0.8125, 0.625, 0.8125, 0.625, 0.75, 0.625, 0.7365, 0.625, 0.8057, 0.625, 0.6875, 0.625, 0.6703, 0.625, 0.6596, 0.625, 0.6875, 0.625, 0.6875, 0.625, 0.6504, 0.625, 0.6589, 0.625, 0.6875, 0.625, 0.0625, 0.625, 0.0, 0.625, 0.0, 0.625, 0.0625, 0.625, 0.0625, 0.625, 0.0, 0.625, 0.0, 0.625, 0.0625, 0.625, 0.0625, 0.625, 0.0, 0.625, 0.01353, 0.625, 0.0625, 0.3125, 0.6875, 0.375, 0.6875, 0.375, 0.75, 0.3125, 0.75, 0.375, 0.0625, 0.375, 0.125, 0.375, 0.125, 0.375, 0.0625, 0.375, 0.0, 0.375, 0.0, 0.375, 0.0, 0.375, 0.0, 0.375, 0.6875, 0.375, 0.75, 0.375, 0.75, 0.375, 0.6875, 0.3125, 0.75, 0.375, 0.75, 0.375, 0.75, 0.3125, 0.75, 0.375, 0.9375, 0.375, 1.0, 0.375, 1.0, 0.375, 0.9375, 0.375, 0.75, 0.375, 0.75, 0.375, 0.75, 0.375, 0.75, 0.3125, 0.75, 0.375, 0.75, 0.375, 0.75, 0.3125, 0.75, 0.375, 0.9375, 0.375, 1.0, 0.375, 1.0, 0.375, 0.9375, 0.375, 0.75, 0.375, 0.75, 0.375, 0.75, 0.375, 0.75, 0.375, 0.0, 0.375, 0.0, 0.375, 0.0, 0.375, 0.0, 0.375, 0.9375, 0.375, 1.0, 0.375, 1.0, 0.375, 0.9375, 0.3125, 0.75, 0.375, 0.75, 0.375, 0.75, 0.3125, 0.75, 0.3125, 0.75, 0.375, 0.75, 0.375, 0.75, 0.3125, 0.75, 0.375, 0.75, 0.375, 0.75, 0.375, 0.75, 0.375, 0.75, 0.375, 0.0, 0.375, 0.0, 0.375, 0.0, 0.375, 0.0, 0.375, 0.0, 0.375, 0.0, 0.375, 0.0, 0.375, 0.0, 0.375, 0.75, 0.375, 0.75, 0.375, 0.75, 0.375, 0.75, 0.3125, 0.75, 0.375, 0.75, 0.375, 0.75, 0.3125, 0.75, 0.375, 0.9375, 0.375, 1.0, 0.375, 1.0, 0.375, 0.9375, 0.2957, 0.75, 0.3415, 0.75, 0.3274, 0.75, 0.2887, 0.75, 0.375, 0.75, 0.375, 0.75, 0.375, 0.75, 0.375, 0.75, 0.375, 0.0, 0.375, 0.0, 0.375, 0.0, 0.375, 0.0, 0.375, 0.9375, 0.375, 1.0, 0.375, 1.0, 0.375, 0.9375, 0.375, 0.9375, 0.375, 1.0, 0.375, 1.0, 0.375, 0.9375, 0.375, 0.7668, 0.375, 0.7835, 0.375, 0.7976, 0.375, 0.7738, 0.375, 0.0, 0.375, 0.0, 0.375, 0.0, 0.375, 0.0, 0.375, 0.9375, 0.375, 1.0, 0.375, 1.0, 0.375, 0.9375, 0.3125, 0.75, 0.375, 0.75, 0.375, 0.75, 0.3125, 0.75, 0.2887, 0.75, 0.3274, 0.75, 0.375, 0.75, 0.3125, 0.75, 0.375, 0.7738, 0.375, 0.7976, 0.375, 0.75, 0.375, 0.75, 0.375, 0.0, 0.375, 0.0, 0.375, 0.0, 0.375, 0.0, 0.375, 0.9375, 0.375, 1.0, 0.375, 1.0, 0.375, 0.9375, 0.375, 0.75, 0.375, 0.75, 0.375, 0.75, 0.375, 0.75, 0.375, 0.0, 0.375, 0.0, 0.375, 0.0, 0.375, 0.0, 0.375, 0.9375, 0.375, 1.0, 0.375, 1.0, 0.375, 0.9375, 0.3125, 0.75, 0.375, 0.75, 0.375, 0.75, 0.3125, 0.75, 0.375, 0.75, 0.375, 0.75, 0.375, 0.75, 0.375, 0.75, 0.375, 0.9375, 0.375, 1.0, 0.375, 1.0, 0.375, 0.9375, 0.375, 0.0, 0.375, 0.0, 0.375, 0.0, 0.375, 0.0, 0.375, 0.9375, 0.375, 1.0, 0.375, 1.0, 0.375, 0.9375, 0.375, 0.0, 0.375, 0.0, 0.375, 0.0, 0.375, 0.0, 0.375, 0.75, 0.375, 0.75, 0.375, 0.75, 0.375, 0.75, 0.3125, 0.75, 0.375, 0.75, 0.375, 0.75, 0.3125, 0.75, 0.4803, 0.6875, 0.533, 0.6875, 0.533, 0.7383, 0.4803, 0.7352, 0.4837, 0.9402, 0.5357, 0.9382, 0.5384, 1.001, 0.487, 1.005, 0.4803, 0.0625, 0.533, 0.0625, 0.533, 0.125, 0.4803, 0.125, 0.625, 0.0625, 0.625, 0.0, 0.625, 0.0, 0.625, 0.0625, 0.625, 0.8125, 0.625, 0.75, 0.625, 0.75, 0.625, 0.8125, 0.625, 0.6875, 0.625, 0.625, 0.625, 0.625, 0.625, 0.6875, 0.375, 0.9375, 0.375, 1.0, 0.375, 1.0, 0.375, 0.9375, 0.375, 0.0, 0.375, 0.0, 0.375, 0.0, 0.375, 0.0, 0.375, 0.75, 0.375, 0.75, 0.375, 0.75, 0.375, 0.75, 0.3125, 0.75, 0.375, 0.75, 0.375, 0.75, 0.3125, 0.75, 0.375, 0.75, 0.375, 0.75, 0.375, 0.75, 0.375, 0.75, 0.3125, 0.75, 0.375, 0.75, 0.375, 0.75, 0.3125, 0.75, 0.375, 0.9375, 0.375, 1.0, 0.375, 1.0, 0.375, 0.9375, 0.375, 0.0, 0.375, 0.0, 0.375, 0.0, 0.375, 0.0, 0.625, 0.8165, 0.625, 0.7579, 0.625, 0.75, 0.625, 0.8125, 0.625, 0.8125, 0.625, 0.75, 0.625, 0.75, 0.625, 0.8125, 0.625, 0.9324, 0.625, 0.9899, 0.625, 0.9852, 0.625, 0.9301, 0.625, 0.8125, 0.625, 0.75, 0.625, 0.7727, 0.625, 0.8239, 0.625, 0.9375, 0.625, 1.0, 0.625, 1.0, 0.625, 0.9375, 0.625, 0.9301, 0.625, 0.9852, 0.625, 1.0, 0.625, 0.9375, 0.625, 0.9375, 0.625, 1.0, 0.625, 1.0, 0.625, 0.9375, 0.625, 0.8125, 0.625, 0.75, 0.625, 0.75, 0.625, 0.8125, 0.625, 0.8125, 0.625, 0.75, 0.625, 0.75, 0.625, 0.8125, 0.625, 0.9375, 0.625, 1.0, 0.625, 0.9899, 0.625, 0.9324, 0.625, 0.8125, 0.625, 0.75, 0.625, 0.75, 0.625, 0.8125, 0.625, 0.8125, 0.625, 0.75, 0.625, 0.75, 0.625, 0.8125, 0.625, 0.9375, 0.625, 1.0, 0.625, 1.0, 0.625, 0.9375, 0.625, 0.9375, 0.625, 1.0, 0.625, 1.0, 0.625, 0.9375, 0.625, 0.8125, 0.625, 0.75, 0.625, 0.75, 0.625, 0.8125, 0.625, 0.8239, 0.625, 0.7727, 0.625, 0.75, 0.625, 0.8125, 0.625, 0.9375, 0.625, 1.0, 0.625, 1.0, 0.625, 0.9375, 0.625, 0.9375, 0.625, 1.0, 0.625, 1.0, 0.625, 0.9375, 0.625, 0.8125, 0.625, 0.75, 0.625, 0.75, 0.625, 0.8125, 0.625, 0.8125, 0.625, 0.75, 0.625, 0.75, 0.625, 0.8125, 0.625, 0.8125, 0.625, 0.75, 0.625, 0.75, 0.625, 0.8125, 0.625, 0.9375, 0.625, 1.0, 0.625, 1.0, 0.625, 0.9375, 0.625, 0.9375, 0.625, 1.0, 0.625, 1.0, 0.625, 0.9375, 0.625, 0.75, 0.625, 0.75, 0.625, 0.75, 0.625, 0.75, 0.625, 0.9375, 0.625, 1.0, 0.625, 1.0, 0.625, 0.9375, 0.625, 0.75, 0.625, 0.75, 0.625, 0.75, 0.625, 0.75, 0.625, 0.8125, 0.625, 0.75, 0.625, 0.75, 0.625, 0.8125, 0.625, 1.0, 0.625, 1.0, 0.625, 1.0, 0.625, 1.0, 0.625, 0.9375, 0.625, 1.0, 0.625, 0.9386, 0.625, 0.9068, 0.625, 0.75, 0.625, 0.75, 0.625, 0.75, 0.625, 0.75, 0.625, 0.8125, 0.625, 0.75, 0.625, 0.7989, 0.625, 0.8369, 0.625, 0.75, 0.625, 0.75, 0.625, 0.75, 0.625, 0.75, 0.625, 0.75, 0.625, 0.75, 0.625, 0.75, 0.625, 0.75, 0.625, 0.75, 0.625, 0.75, 0.625, 0.75, 0.625, 0.75, 0.625, 0.75, 0.625, 0.75, 0.625, 0.75, 0.625, 0.75, 0.625, 0.75, 0.625, 0.75, 0.625, 0.75, 0.625, 0.75, 0.625, 0.75, 0.625, 0.75, 0.625, 0.75, 0.625, 0.75, 0.625, 0.75, 0.625, 0.75, 0.625, 0.75, 0.625, 0.75, 0.625, 0.75, 0.625, 0.75, 0.625, 0.75, 0.625, 0.75, 0.625, 1.0, 0.625, 0.9423, 0.625, 0.945, 0.625, 1.0, 0.625, 0.8125, 0.625, 0.875, 0.625, 0.875, 0.625, 0.8412, 0.625, 1.0, 0.625, 1.0, 0.625, 1.0, 0.625, 1.0, 0.625, 0.9375, 0.625, 0.875, 0.625, 0.875, 0.625, 0.9375, 0.625, 0.8125, 0.625, 0.875, 0.625, 0.875, 0.625, 0.8125, 0.625, 0.8125, 0.625, 0.875, 0.625, 0.875, 0.625, 0.8125, 0.625, 0.8125, 0.625, 0.875, 0.625, 0.875, 0.625, 0.8125, 0.625, 0.9375, 0.625, 0.875, 0.625, 0.875, 0.625, 0.9375, 0.625, 0.9375, 0.625, 0.875, 0.625, 0.875, 0.625, 0.9375, 0.625, 0.9375, 0.625, 0.875, 0.625, 0.875, 0.625, 0.9375, 0.625, 0.8125, 0.625, 0.875, 0.625, 0.875, 0.625, 0.8125, 0.625, 0.8239, 0.625, 0.875, 0.625, 0.875, 0.625, 0.8125, 0.625, 0.9375, 0.625, 0.875, 0.625, 0.875, 0.625, 0.9375, 0.625, 0.9375, 0.625, 0.875, 0.625, 0.875, 0.625, 0.9375, 0.625, 0.8125, 0.625, 0.875, 0.625, 0.875, 0.625, 0.8125, 0.625, 0.8125, 0.625, 0.875, 0.625, 0.875, 0.625, 0.8125, 0.625, 0.9375, 0.625, 0.875, 0.625, 0.875, 0.625, 0.9375, 0.625, 0.9375, 0.625, 0.875, 0.625, 0.875, 0.625, 0.9375, 0.625, 0.8125, 0.625, 0.875, 0.625, 0.875, 0.625, 0.8125, 0.625, 0.9375, 0.625, 0.875, 0.625, 0.875, 0.625, 0.9375, 0.625, 0.9375, 0.625, 0.875, 0.625, 0.875, 0.625, 0.9375, 0.625, 0.8125, 0.625, 0.875, 0.625, 0.875, 0.625, 0.8125, 0.625, 0.8125, 0.625, 0.875, 0.625, 0.875, 0.625, 0.8125, 0.625, 0.8125, 0.625, 0.875, 0.625, 0.875, 0.625, 0.8239, 0.625, 0.9375, 0.625, 0.875, 0.625, 0.875, 0.625, 0.9375, 0.625, 0.8125, 0.625, 0.875, 0.625, 0.875, 0.625, 0.8125, 0.625, 0.9375, 0.625, 0.875, 0.625, 0.875, 0.625, 0.9375, 0.625, 0.9375, 0.625, 0.875, 0.625, 0.875, 0.625, 0.9375, 0.375, 0.8125, 0.375, 0.875, 0.375, 0.875, 0.375, 0.8125, 0.1875, 0.75, 0.25, 0.75, 0.25, 0.75, 0.1875, 0.75, 0.1875, 0.75, 0.25, 0.75, 0.25, 0.75, 0.1875, 0.75, 0.375, 0.8125, 0.375, 0.875, 0.375, 0.875, 0.375, 0.8125, 0.625, 0.9375, 0.625, 0.875, 0.625, 0.875, 0.625, 0.9375, 0.4803, 0.8051, 0.533, 0.8067, 0.533, 0.875, 0.4803, 0.875, 0.1875, 0.75, 0.25, 0.75, 0.25, 0.75, 0.1875, 0.75, 0.375, 0.8125, 0.375, 0.875, 0.375, 0.875, 0.375, 0.8125, 0.375, 0.8125, 0.375, 0.875, 0.375, 0.875, 0.375, 0.8125, 0.1875, 0.75, 0.25, 0.75, 0.25, 0.75, 0.1875, 0.75, 0.375, 0.8125, 0.375, 0.875, 0.375, 0.875, 0.375, 0.8125, 0.375, 0.8125, 0.375, 0.875, 0.375, 0.875, 0.375, 0.8125, 0.1875, 0.75, 0.25, 0.75, 0.25, 0.75, 0.1875, 0.75, 0.1875, 0.75, 0.25, 0.75, 0.25, 0.75, 0.1875, 0.75, 0.375, 0.8293, 0.375, 0.875, 0.375, 0.875, 0.375, 0.8363, 0.375, 0.8363, 0.375, 0.875, 0.375, 0.875, 0.375, 0.8125, 0.375, 0.8125, 0.375, 0.875, 0.375, 0.875, 0.375, 0.8125, 0.1875, 0.75, 0.25, 0.75, 0.25, 0.75, 0.1875, 0.75, 0.375, 0.8125, 0.375, 0.875, 0.375, 0.875, 0.375, 0.8125, 0.1875, 0.75, 0.25, 0.75, 0.25, 0.75, 0.1875, 0.75, 0.1875, 0.75, 0.25, 0.75, 0.25, 0.75, 0.1875, 0.75, 0.1875, 0.75, 0.25, 0.75, 0.25, 0.75, 0.1875, 0.75, 0.375, 0.8125, 0.375, 0.875, 0.375, 0.875, 0.375, 0.8125, 0.375, 0.8125, 0.375, 0.875, 0.375, 0.875, 0.375, 0.8125, 0.1875, 0.75, 0.25, 0.75, 0.25, 0.75, 0.1875, 0.75, 0.375, 0.8125, 0.375, 0.875, 0.375, 0.875, 0.375, 0.8125, 0.1875, 0.75, 0.25, 0.75, 0.25, 0.75, 0.1875, 0.75, 0.1875, 0.6875, 0.25, 0.6875, 0.25, 0.75, 0.1875, 0.75, 0.625, 0.9375, 0.625, 0.875, 0.625, 0.875, 0.625, 0.9384, 0.625, 0.8833, 0.625, 0.8828, 0.625, 0.8828, 0.625, 0.8833, 0.625, 0.9375, 0.625, 0.875, 0.625, 0.875, 0.625, 0.9375, 0.625, 0.9384, 0.625, 0.875, 0.625, 0.875, 0.625, 0.9375, 0.6875, 0.6875, 0.75, 0.6875, 0.75, 0.75, 0.6875, 0.75, 0.625, 0.9377, 0.625, 0.875, 0.625, 0.875, 0.625, 0.9377, 0.625, 0.9375, 0.625, 0.875, 0.625, 0.875, 0.625, 0.9377, 0.625, 0.8125, 0.625, 0.875, 0.625, 0.875, 0.625, 0.8125, 0.625, 0.9333, 0.625, 0.875, 0.625, 0.875, 0.625, 0.9333, 0.625, 0.9333, 0.625, 0.875, 0.625, 0.875, 0.625, 0.9375, 0.1875, 0.75, 0.25, 0.75, 0.25, 0.75, 0.1875, 0.75, 0.625, 0.9375, 0.625, 0.875, 0.625, 0.875, 0.625, 0.9333, 0.375, 0.8125, 0.375, 0.875, 0.375, 0.875, 0.375, 0.8125, 0.4277, 0.8076, 0.4803, 0.8051, 0.4803, 0.875, 0.4277, 0.875, 0.533, 0.8067, 0.5856, 0.8069, 0.5856, 0.875, 0.533, 0.875, 0.5856, 0.8069, 0.625, 0.8125, 0.625, 0.875, 0.5856, 0.875, 0.625, 0.805, 0.625, 0.803, 0.625, 0.7906, 0.625, 0.8058, 0.625, 0.8369, 0.625, 0.7989, 0.625, 0.803, 0.625, 0.839, 0.625, 0.803, 0.625, 0.7989, 0.625, 0.75, 0.625, 0.75, 0.625, 0.91, 0.625, 0.9087, 0.625, 0.875, 0.625, 0.875, 0.625, 0.9087, 0.625, 0.9423, 0.625, 1.0, 0.625, 0.9375, 0.625, 0.75, 0.625, 0.75, 0.625, 0.75, 0.625, 0.75, 0.625, 1.0, 0.625, 1.0, 0.625, 1.0, 0.625, 1.0, 0.625, 0.9068, 0.625, 0.9386, 0.625, 0.9406, 0.625, 0.9078, 0.625, 0.9406, 0.625, 0.9386, 0.625, 1.0, 0.625, 1.0, 0.625, 0.8412, 0.625, 0.875, 0.625, 0.875, 0.625, 0.843, 0.625, 0.811, 0.625, 0.75, 0.625, 0.75, 0.625, 0.8073, 0.625, 0.805, 0.625, 0.803, 0.625, 0.803, 0.625, 0.805, 0.625, 0.803, 0.625, 0.75, 0.625, 0.75, 0.625, 0.803, 0.625, 0.75, 0.625, 0.811, 0.625, 0.811, 0.625, 0.75, 0.625, 0.8058, 0.625, 0.7906, 0.625, 0.7598, 0.625, 0.75, 0.625, 0.803, 0.625, 0.75, 0.625, 0.7598, 0.625, 0.7906, 0.625, 0.75, 0.625, 0.811, 0.625, 0.7967, 0.625, 0.7612, 0.625, 0.75, 0.625, 0.75, 0.625, 0.7612, 0.625, 0.75, 0.625, 0.805, 0.625, 0.803, 0.625, 0.7884, 0.625, 0.8056, 0.625, 0.75, 0.625, 0.75, 0.625, 0.75, 0.625, 0.75, 0.625, 0.805, 0.625, 0.803, 0.625, 0.803, 0.625, 0.805, 0.625, 0.803, 0.625, 0.75, 0.625, 0.75, 0.625, 0.803, 0.625, 0.75, 0.625, 0.811, 0.625, 0.811, 0.625, 0.75, 0.625, 0.8056, 0.625, 0.7884, 0.625, 0.76, 0.625, 0.75, 0.625, 0.803, 0.625, 0.75, 0.625, 0.76, 0.625, 0.7884, 0.625, 0.75, 0.625, 0.811, 0.625, 0.7942, 0.625, 0.7615, 0.625, 0.75, 0.625, 0.75, 0.625, 0.7615, 0.625, 0.75, 0.625, 0.805, 0.625, 0.803, 0.625, 0.7957, 0.625, 0.8057, 0.625, 0.75, 0.625, 0.75, 0.625, 0.75, 0.625, 0.75, 0.625, 0.805, 0.625, 0.803, 0.625, 0.803, 0.625, 0.805, 0.625, 0.7805, 0.625, 0.811, 0.625, 0.811, 0.625, 0.7805, 0.625, 0.7779, 0.625, 0.7791, 0.625, 0.7625, 0.625, 0.75, 0.625, 0.7765, 0.625, 0.75, 0.625, 0.7625, 0.625, 0.7791, 0.625, 0.7805, 0.625, 0.811, 0.625, 0.8025, 0.625, 0.7835, 0.625, 0.75, 0.625, 0.75, 0.625, 0.7644, 0.625, 0.75, 0.0, 0.0, 0.0, 0.0, 0.0, 0.0, 0.0, 0.0, 0.625, 0.805, 0.625, 0.803, 0.625, 0.803, 0.625, 0.8056, 0.625, 0.75, 0.625, 0.75, 0.625, 0.75, 0.625, 0.75, 0.625, 0.805, 0.625, 0.803, 0.625, 0.803, 0.625, 0.805, 0.625, 0.7765, 0.625, 0.75, 0.625, 0.75, 0.625, 0.7765, 0.625, 0.7805, 0.625, 0.811, 0.625, 0.811, 0.625, 0.7805, 0.625, 0.7778, 0.625, 0.7767, 0.625, 0.75, 0.625, 0.75, 0.625, 0.7765, 0.625, 0.75, 0.625, 0.75, 0.625, 0.7767, 0.625, 0.7805, 0.625, 0.811, 0.625, 0.811, 0.625, 0.78, 0.625, 0.75, 0.625, 0.75, 0.625, 0.75, 0.625, 0.7501, 0.625, 0.9377, 0.625, 0.875, 0.625, 0.875, 0.625, 0.9375, 0.625, 0.0625, 0.625, 0.0159, 0.625, 0.0, 0.625, 0.0625, 0.625, 0.8045, 0.625, 0.7341, 0.625, 0.75, 0.625, 0.8125, 0.625, 0.7341, 0.625, 0.6875, 0.625, 0.6875, 0.625, 0.75, 0.625, 0.125, 0.625, 0.0625, 0.625, 0.0625, 0.625, 0.125, 0.6875, 0.625, 0.75, 0.625, 0.75, 0.6875, 0.6875, 0.6875, 0.1875, 0.625, 0.25, 0.625, 0.25, 0.6875, 0.1875, 0.6875, 0.625, 0.75, 0.625, 0.6875, 0.625, 0.6875, 0.625, 0.75, 0.625, 0.125, 0.625, 0.0625, 0.625, 0.0625, 0.625, 0.125, 0.4803, 0.0148, 0.533, 0.01165, 0.533, 0.0625, 0.4803, 0.0625, 0.4803, 0.625, 0.533, 0.625, 0.533, 0.6875, 0.4803, 0.6875, 0.375, 0.625, 0.375, 0.6875, 0.375, 0.6875, 0.375, 0.625, 0.375, 0.0, 0.375, 0.0625, 0.375, 0.0625, 0.375, 0.0, 0.3125, 0.625, 0.375, 0.625, 0.375, 0.6875, 0.3125, 0.6875, 0.625, 0.125, 0.625, 0.0625, 0.625, 0.0625, 0.625, 0.125, 0.625, 0.125, 0.625, 0.0625, 0.625, 0.0625, 0.625, 0.125, 0.625, 0.125, 0.625, 0.0625, 0.625, 0.0625, 0.625, 0.125, 0.625, 0.75, 0.625, 0.7205, 0.625, 0.7066, 0.625, 0.7365, 0.625, 0.75, 0.625, 0.6875, 0.625, 0.6875, 0.625, 0.7115, 0.625, 0.75, 0.625, 0.6875, 0.625, 0.6875, 0.625, 0.75, 0.625, 0.7365, 0.625, 0.6875, 0.625, 0.6875, 0.625, 0.75, 0.8125, 0.625, 0.875, 0.625, 0.875, 0.6875, 0.8125, 0.6875, 0.625, 0.7357, 0.625, 0.6875, 0.625, 0.6875, 0.625, 0.7341, 0.625, 0.125, 0.625, 0.0625, 0.625, 0.0625, 0.625, 0.125, 0.625, 0.125, 0.625, 0.0625, 0.625, 0.0625, 0.625, 0.125, 0.625, 0.125, 0.625, 0.0625, 0.625, 0.0625, 0.625, 0.125, 0.625, 0.75, 0.625, 0.6875, 0.625, 0.6875, 0.625, 0.7357, 0.625, 0.125, 0.625, 0.0625, 0.625, 0.0625, 0.625, 0.125, 0.625, 0.7594, 0.625, 0.6875, 0.625, 0.6875, 0.625, 0.7594, 0.625, 0.7816, 0.625, 0.6875, 0.625, 0.6875, 0.625, 0.7579, 0.625, 0.125, 0.625, 0.0625, 0.625, 0.0625, 0.625, 0.125, 0.625, 0.125, 0.625, 0.0625, 0.625, 0.0625, 0.625, 0.125, 0.4277, 0.00988, 0.4803, 0.0148, 0.4803, 0.0625, 0.4277, 0.0625, 0.4277, 0.625, 0.4803, 0.625, 0.4803, 0.6875, 0.4277, 0.6875, 0.533, 0.625, 0.5856, 0.625, 0.5856, 0.6875, 0.533, 0.6875, 0.533, 0.01165, 0.5856, 0.01128, 0.5856, 0.0625, 0.533, 0.0625, 0.5856, 0.01128, 0.625, 0.0, 0.625, 0.0625, 0.5856, 0.0625, 0.625, 0.75, 0.625, 0.6875, 0.625, 0.6875, 0.625, 0.7594, 0.5856, 0.625, 0.625, 0.625, 0.625, 0.6875, 0.5856, 0.6875, 0.625, 0.6875, 0.625, 0.7066, 0.625, 0.7205, 0.625, 0.6875, 0.625, 0.6875, 0.625, 0.6596, 0.625, 0.6504, 0.625, 0.6875, 0.625, 0.7205, 0.625, 0.7115, 0.625, 0.6875, 0.625, 0.6875, 0.625, 0.6875, 0.625, 0.6589, 0.625, 0.625, 0.625, 0.6875, 0.625, 0.625, 0.625, 0.6544, 0.625, 0.6558, 0.625, 0.625, 0.625, 0.6491, 0.625, 0.6596, 0.625, 0.6703, 0.625, 0.6544, 0.3125, 0.3125, 0.625, 0.6533, 0.625, 0.647, 0.1696, 0.1696, 0.625, 0.6558, 0.625, 0.655, 0.625, 0.625, 0.625, 0.625, 0.625, 0.6596, 0.0, 0.0, 0.625, 0.625, 0.625, 0.6504, 0.3125, 0.3125, 0.0, 0.0, 0.625, 0.6596, 0.625, 0.6533, 0.625, 0.6544, 0.625, 0.625, 0.0, 0.0, 0.625, 0.6491, 0.625, 0.6491, 0.625, 0.647, 0.625, 0.6533, 0.625, 0.6596, 0.1696, 0.1696, 0.625, 0.647, 0.0, 0.0, 0.0, 0.0, 0.625, 0.625, 0.625, 0.6589, 0.625, 0.6504, 0.625, 0.625, 0.625, 0.7365, 0.625, 0.7066, 0.625, 0.6875, 0.625, 0.6875, 0.625, 0.7115, 0.625, 0.7205, 0.625, 0.75, 0.625, 0.75, 0.625, 0.6703, 0.625, 0.6875, 0.625, 0.6875, 0.625, 0.655, 0.0, 0.0, 0.625, 0.6875, 0.625, 0.6875, 0.625, 0.625, 0.625, 0.9015, 0.625, 0.9011, 0.625, 1.0, 0.625, 1.0, 0.625, 0.8924, 0.625, 0.9015, 0.625, 1.0, 0.625, 0.9375, 0.625, 0.892, 0.625, 0.8828, 0.625, 0.875, 0.625, 0.9375, 0.625, 0.8828, 0.625, 0.8833, 0.625, 0.875, 0.625, 0.875, 0.625, 0.892, 0.625, 0.9011, 0.625, 0.9011, 0.625, 0.892, 0.625, 0.8924, 0.625, 0.8833, 0.625, 0.8833, 0.625, 0.8924, 0.625, 0.892, 0.625, 0.9011, 0.625, 0.9011, 0.625, 0.892, 0.625, 0.9011, 0.625, 0.9015, 0.625, 0.9015, 0.625, 0.9011, 0.625, 0.8924, 0.625, 0.8833, 0.625, 0.8828, 0.625, 0.892, 0.625, 0.9011, 0.625, 0.9015, 0.625, 0.9015, 0.625, 0.9011, 0.625, 0.8833, 0.625, 0.8828, 0.625, 0.8828, 0.625, 0.8833, 0.625, 0.8833, 0.625, 0.8833, 0.625, 0.8833, 0.625, 0.8833, 0.625, 0.892, 0.625, 0.9011, 0.625, 0.9011, 0.625, 0.892, 0.625, 0.8828, 0.625, 0.8828, 0.625, 0.8828, 0.625, 0.8828, 0.625, 0.892, 0.625, 0.8828, 0.625, 0.8828, 0.625, 0.892, 0.625, 0.8924, 0.625, 0.8833, 0.625, 0.8833, 0.625, 0.8924, 0.625, 0.8924, 0.625, 0.9015, 0.625, 0.9015, 0.625, 0.8924, 0.625, 0.8924, 0.625, 0.8833, 0.625, 0.8833, 0.625, 0.8924, 0.625, 0.9011, 0.625, 0.9015, 0.625, 0.9015, 0.625, 0.9011, 0.625, 0.9015, 0.625, 0.9011, 0.625, 0.9011, 0.625, 0.9015, 0.375, 0.0, 0.375, 0.0625, 0.375, 0.0625, 0.375, 0.0, 0.375, 0.625, 0.375, 0.6875, 0.375, 0.6875, 0.375, 0.625, 0.375, 0.8125, 0.375, 0.875, 0.375, 0.875, 0.375, 0.8125, 0.375, 0.0, 0.375, 0.0, 0.375, 0.0, 0.375, 0.0, 0.375, 0.75, 0.375, 0.75, 0.375, 0.75, 0.375, 0.75, 0.375, 0.75, 0.375, 0.75, 0.375, 0.75, 0.375, 0.75, 0.375, 0.0, 0.375, 0.0, 0.375, 0.0, 0.375, 0.0, 0.375, 0.75, 0.375, 0.75, 0.375, 0.75, 0.375, 0.75, 0.375, 0.0, 0.375, 0.0, 0.375, 0.0, 0.375, 0.0, 0.375, 0.0, 0.375, 0.0, 0.375, 0.0, 0.375, 0.0, 0.375, 0.75, 0.375, 0.75, 0.375, 0.75, 0.375, 0.75, 0.375, 0.0, 0.375, 0.0, 0.375, 0.0, 0.375, 0.0, 0.375, 0.75, 0.375, 0.75, 0.375, 0.75, 0.375, 0.75, 0.375, 0.9375, 0.375, 1.0, 0.375, 1.0, 0.375, 0.9375, 0.375, 0.0, 0.375, 0.0, 0.375, 0.0, 0.375, 0.0, 0.3512, 0.75, 0.375, 0.75, 0.375, 0.75, 0.375, 0.75, 0.375, 0.0, 0.375, 0.0, 0.375, 0.0, 0.375, 0.0, 0.3582, 0.75, 0.375, 0.75, 0.375, 0.75, 0.3512, 0.75, 0.375, 0.0, 0.375, 0.0, 0.375, 0.0, 0.375, 0.0, 0.375, 0.75, 0.375, 0.75, 0.375, 0.75, 0.375, 0.75, 0.375, 0.75, 0.375, 0.75, 0.375, 0.75, 0.375, 0.75, 0.375, 0.0, 0.375, 0.0, 0.375, 0.0, 0.375, 0.0, 0.375, 0.0, 0.375, 0.0, 0.375, 0.0, 0.375, 0.0, 0.375, 0.75, 0.375, 0.75, 0.375, 0.75, 0.375, 0.75, 0.375, 0.0, 0.375, 0.0, 0.375, 0.0, 0.375, 0.0, 0.375, 0.75, 0.375, 0.75, 0.375, 0.75, 0.375, 0.75, 0.375, 0.75, 0.375, 0.75, 0.375, 0.75, 0.375, 0.75, 0.375, 0.6875, 0.375, 0.75, 0.375, 0.75, 0.375, 0.6875, 0.375, 0.0, 0.375, 0.0, 0.375, 0.0, 0.375, 0.0, 0.375, 0.0625, 0.375, 0.125, 0.375, 0.125, 0.375, 0.0625, 0.375, 0.75, 0.375, 0.75, 0.375, 0.75, 0.375, 0.75, 0.375, 0.0, 0.375, 0.0, 0.375, 0.0, 0.375, 0.0, 0.375, 0.75, 0.375, 0.75, 0.375, 0.75, 0.3582, 0.75, 0.375, 0.0, 0.375, 0.0, 0.375, 0.0, 0.375, 0.0, 0.1875, 0.75, 0.25, 0.75, 0.25, 0.75, 0.1875, 0.75, 0.375, 0.8125, 0.375, 0.875, 0.375, 0.875, 0.375, 0.8293, 0.375, 0.9375, 0.375, 1.0, 0.375, 1.0, 0.375, 0.9375, 0.375, 0.0, 0.375, 0.0, 0.375, 0.0, 0.375, 0.0, 0.375, 0.75, 0.375, 0.75, 0.375, 0.7835, 0.375, 0.7668, 0.3125, 0.75, 0.375, 0.75, 0.3415, 0.75, 0.2957, 0.75, 0.375, 0.75, 0.375, 0.75, 0.375, 0.75, 0.375, 0.75, 0.375, 0.0, 0.375, 0.0, 0.375, 0.0, 0.375, 0.0, 0.1875, 0.75, 0.25, 0.75, 0.25, 0.75, 0.1875, 0.75, 0.375, 0.8125, 0.375, 0.875, 0.375, 0.875, 0.375, 0.8125, 0.375, 0.0, 0.375, 0.0, 0.375, 0.0, 0.375, 0.0, 0.375, 0.9375, 0.375, 1.0, 0.375, 1.0, 0.375, 0.9375, 0.3125, 0.75, 0.375, 0.75, 0.375, 0.75, 0.3125, 0.75, 0.375, 0.75, 0.375, 0.75, 0.375, 0.75, 0.375, 0.75, 0.375, 0.75, 0.375, 0.75, 0.375, 0.75, 0.375, 0.75, 0.375, 0.0, 0.375, 0.0, 0.375, 0.0, 0.375, 0.0, 0.375, 0.75, 0.375, 0.75, 0.375, 0.7668, 0.375, 0.75, 0.375, 0.0, 0.375, 0.0, 0.375, 0.0, 0.375, 0.0, 0.375, 0.0, 0.375, 0.0, 0.375, 0.0, 0.375, 0.0, 0.375, 0.0625, 0.375, 0.125, 0.375, 0.125, 0.375, 0.0625, 0.375, 0.0, 0.375, 0.0, 0.375, 0.0, 0.375, 0.0, 0.375, 0.6875, 0.375, 0.75, 0.375, 0.75, 0.375, 0.6875, 0.375, 0.0, 0.375, 0.0, 0.375, 0.0, 0.375, 0.0, 0.375, 0.0, 0.375, 0.0, 0.375, 0.0, 0.375, 0.0, 0.375, 0.0, 0.375, 0.0, 0.375, 0.0, 0.375, 0.0, 0.375, 0.0, 0.375, 0.0, 0.375, 0.0, 0.375, 0.0, 0.375, 0.0, 0.375, 0.0, 0.375, 0.0, 0.375, 0.0, 0.375, 0.0, 0.375, 0.0, 0.375, 0.0, 0.375, 0.0, 0.375, 0.9375, 0.375, 1.0, 0.375, 1.0, 0.375, 0.9375, 0.375, 0.0, 0.375, 0.0, 0.375, 0.0, 0.375, 0.0, 0.375, 0.0, 0.375, 0.0, 0.375, 0.0, 0.375, 0.0, 0.375, 0.0, 0.375, 0.0, 0.375, 0.0, 0.375, 0.0, 0.375, 0.0, 0.375, 0.0, 0.375, 0.0, 0.375, 0.0, 0.375, 0.0, 0.375, 0.0, 0.375, 0.0, 0.375, 0.0, 0.375, 0.8125, 0.375, 0.875, 0.375, 0.875, 0.375, 0.8125, 0.375, 0.625, 0.375, 0.6875, 0.375, 0.6875, 0.375, 0.625, 0.375, 0.0, 0.375, 0.0625, 0.375, 0.0625, 0.375, 0.0, 0.375, 0.75, 0.375, 0.75, 0.375, 0.75, 0.375, 0.75, 0.375, 0.75, 0.375, 0.75, 0.375, 0.75, 0.375, 0.75, 0.375, 0.75, 0.375, 0.75, 0.375, 0.75, 0.375, 0.75, 0.375, 0.75, 0.375, 0.75, 0.375, 0.75, 0.375, 0.75, 0.375, 0.75, 0.375, 0.75, 0.375, 0.75, 0.375, 0.75, 0.375, 0.75, 0.375, 0.7738, 0.375, 0.75, 0.375, 0.75, 0.375, 0.75, 0.375, 0.7668, 0.375, 0.7738, 0.375, 0.75, 0.375, 0.75, 0.375, 0.75, 0.375, 0.75, 0.375, 0.75, 0.375, 0.75, 0.375, 0.75, 0.375, 0.75, 0.375, 0.75, 0.375, 0.75, 0.375, 0.75, 0.375, 0.75, 0.375, 0.75, 0.375, 0.75, 0.375, 0.75, 0.375, 0.75, 0.375, 0.75, 0.375, 0.75, 0.375, 0.75, 0.375, 0.75, 0.375, 0.75, 0.375, 0.75, 0.375, 0.75, 0.375, 0.75, 0.375, 0.75, 0.375, 0.0, 0.375, 0.0, 0.375, 0.0, 0.375, 0.0, 0.375, 0.75, 0.375, 0.75, 0.375, 0.75, 0.375, 0.75, 0.375, 0.0, 0.375, 0.0, 0.375, 0.0, 0.375, 0.0, 0.375, 0.75, 0.375, 0.75, 0.3582, 0.75, 0.3415, 0.75, 0.375, 0.75, 0.375, 0.75, 0.375, 0.75, 0.375, 0.75, 0.375, 0.75, 0.375, 0.75, 0.375, 0.75, 0.375, 0.75, 0.375, 0.75, 0.375, 0.75, 0.375, 0.75, 0.375, 0.75, 0.375, 0.75, 0.375, 0.75, 0.375, 0.75, 0.375, 0.75, 0.375, 0.75, 0.375, 0.75, 0.375, 0.75, 0.375, 0.75, 0.375, 0.75, 0.375, 0.75, 0.375, 0.75, 0.375, 0.75, 0.3415, 0.75, 0.3582, 0.75, 0.3512, 0.75, 0.3274, 0.75, 0.3274, 0.75, 0.3512, 0.75, 0.375, 0.75, 0.375, 0.75, 0.375, 0.75, 0.375, 0.75, 0.375, 0.75, 0.375, 0.75, 0.375, 0.75, 0.375, 0.75, 0.375, 0.75, 0.375, 0.75, 0.375, 0.75, 0.375, 0.75, 0.375, 0.75, 0.375, 0.75, 0.375, 0.75, 0.375, 0.75, 0.375, 0.75, 0.375, 0.75, 0.375, 0.75, 0.375, 0.75, 0.375, 0.75, 0.375, 0.75, 0.375, 0.0, 0.375, 0.0625, 0.375, 0.0625, 0.375, 0.0, 0.375, 0.625, 0.375, 0.6875, 0.375, 0.6875, 0.375, 0.625, 0.375, 0.8125, 0.375, 0.875, 0.375, 0.875, 0.375, 0.8125, 0.375, 0.0, 0.375, 0.0, 0.375, 0.0, 0.375, 0.0, 0.375, 0.0, 0.375, 0.0, 0.375, 0.0, 0.375, 0.0, 0.375, 0.0, 0.375, 0.0, 0.375, 0.0, 0.375, 0.0, 0.375, 0.0, 0.375, 0.0, 0.375, 0.0, 0.375, 0.0, 0.375, 0.0, 0.375, 0.0, 0.375, 0.0, 0.375, 0.0, 0.375, 0.9375, 0.375, 1.0, 0.375, 1.0, 0.375, 0.9375, 0.375, 0.0, 0.375, 0.0, 0.375, 0.0, 0.375, 0.0, 0.375, 0.0, 0.375, 0.0, 0.375, 0.0, 0.375, 0.0, 0.375, 0.0, 0.375, 0.0, 0.375, 0.0, 0.375, 0.0, 0.375, 0.0, 0.375, 0.0, 0.375, 0.0, 0.375, 0.0, 0.375, 0.0, 0.375, 0.0, 0.375, 0.0, 0.375, 0.0, 0.375, 0.0, 0.375, 0.0, 0.375, 0.0, 0.375, 0.0, 0.375, 0.6875, 0.375, 0.75, 0.375, 0.75, 0.375, 0.6875, 0.375, 0.0, 0.375, 0.0, 0.375, 0.0, 0.375, 0.0, 0.375, 0.0625, 0.375, 0.125, 0.375, 0.125, 0.375, 0.0625, 0.375, 0.0, 0.375, 0.0, 0.375, 0.0, 0.375, 0.0, 0.375, 0.625, 0.4277, 0.625, 0.4277, 0.6875, 0.375, 0.6875, 0.375, 0.0, 0.4277, 0.00988, 0.4277, 0.0625, 0.375, 0.0625, 0.375, 0.8125, 0.4277, 0.8076, 0.4277, 0.875, 0.375, 0.875, 0.375, 0.0625, 0.4277, 0.0625, 0.4277, 0.125, 0.375, 0.125, 0.375, 0.9375, 0.4298, 0.9396, 0.4319, 1.004, 0.375, 1.0, 0.375, 0.6875, 0.4277, 0.6875, 0.4277, 0.7401, 0.375, 0.75, 0.625, 0.6875, 0.625, 0.625, 0.625, 0.625, 0.625, 0.6875, 0.625, 0.75, 0.625, 0.6875, 0.625, 0.6875, 0.625, 0.75, 0.625, 0.125, 0.625, 0.0625, 0.625, 0.0625, 0.625, 0.125, 0.625, 0.0625, 0.625, 0.0, 0.625, 0.0, 0.625, 0.0625, 0.625, 1.0, 0.625, 1.0, 0.625, 1.0, 0.625, 1.0, 0.625, 1.0, 0.625, 1.0, 0.625, 1.0, 0.625, 1.0, 0.625, 1.0, 0.625, 1.0, 0.625, 1.0, 0.625, 1.0, 0.625, 1.0, 0.625, 1.0, 0.625, 1.0, 0.625, 1.0, 0.625, 1.0, 0.625, 1.0, 0.625, 1.0, 0.625, 1.0, 0.625, 1.0, 0.625, 1.0, 0.625, 1.0, 0.625, 1.0, 0.625, 1.0, 0.625, 1.0, 0.625, 1.0, 0.625, 0.9852, 0.625, 0.75, 0.625, 0.75, 0.625, 0.75, 0.625, 0.75, 0.625, 0.75, 0.625, 0.75, 0.625, 0.75, 0.625, 0.75, 0.625, 0.75, 0.625, 0.7614, 0.625, 0.7727, 0.625, 0.75, 0.625, 0.7614, 0.625, 0.75, 0.625, 0.75, 0.625, 0.7727, 0.625, 0.75, 0.625, 0.75, 0.625, 0.75, 0.625, 0.75, 0.625, 0.75, 0.625, 0.75, 0.625, 0.75, 0.625, 0.75, 0.625, 0.75, 0.625, 0.75, 0.625, 0.75, 0.625, 0.75, 0.625, 0.75, 0.625, 0.75, 0.625, 0.75, 0.625, 0.75, 0.625, 0.75, 0.625, 0.75, 0.625, 0.75, 0.625, 0.75, 0.625, 0.75, 0.625, 0.75, 0.625, 0.75, 0.625, 0.75, 0.625, 0.75, 0.625, 0.75, 0.625, 0.75, 0.625, 0.75, 0.625, 0.75, 0.625, 0.75, 0.625, 0.75, 0.625, 0.75, 0.625, 0.75, 0.625, 0.75, 0.625, 0.75, 0.625, 0.75, 0.625, 0.75, 0.625, 0.75, 0.625, 0.75, 0.625, 0.75, 0.625, 1.0, 0.625, 1.0, 0.625, 0.9852, 0.625, 0.9899, 0.625, 1.0, 0.625, 1.0, 0.625, 0.9899, 0.625, 1.0, 0.625, 1.0, 0.625, 1.0, 0.625, 1.0, 0.625, 1.0, 0.625, 1.0, 0.625, 0.75, 0.625, 1.0, 0.625, 1.0, 0.625, 0.75, 0.625, 0.75, 0.625, 0.7579, 0.625, 0.7536, 0.625, 0.75, 0.625, 0.75, 0.625, 0.75, 0.625, 0.75, 0.625, 1.0, 0.625, 0.0, 0.625, 0.5, 0.625, 1.0, 0.625, 1.0, 0.625, 1.0, 0.625, 1.0, 0.625, 1.0, 0.625, 1.0, 0.625, 1.0, 0.625, 1.0, 0.625, 1.0, 0.625, 1.0, 0.625, 1.0, 0.625, 1.0, 0.625, 1.0, 0.625, 0.75, 0.625, 0.75, 0.625, 0.75, 0.625, 0.75, 0.625, 0.75, 0.625, 0.75, 0.625, 0.75, 0.625, 0.75, 0.625, 0.75, 0.625, 0.75, 0.625, 0.75, 0.625, 0.75, 0.625, 0.75, 0.625, 0.75, 0.625, 0.75, 0.625, 0.75, 0.625, 0.75, 0.625, 0.75, 0.625, 0.75, 0.625, 0.75, 0.625, 0.75, 0.625, 0.75, 0.625, 0.75, 0.625, 0.75, 0.625, 0.75, 0.625, 0.75, 0.625, 0.75, 0.625, 0.75, 0.625, 0.75, 0.625, 0.75, 0.625, 0.75, 0.625, 0.75, 0.625, 0.75, 0.625, 0.75, 0.625, 0.75, 0.625, 0.75, 0.625, 0.75, 0.625, 0.75, 0.625, 0.75, 0.625, 0.75, 0.625, 0.7727, 0.625, 0.75, 0.625, 0.75, 0.625, 0.75, 0.625, 0.75, 0.625, 0.7727, 0.625, 0.75, 0.625, 0.75, 0.625, 0.75, 0.625, 0.75, 0.625, 0.75, 0.625, 0.75, 0.625, 0.75, 0.625, 0.75, 0.625, 0.75, 0.625, 0.75, 0.625, 1.0, 0.625, 1.0, 0.625, 1.0, 0.625, 1.0, 0.625, 1.0, 0.625, 1.0, 0.625, 1.0, 0.625, 1.0, 0.625, 1.0, 0.625, 1.0, 0.625, 1.0, 0.625, 1.0, 0.625, 1.0, 0.625, 1.0, 0.625, 1.0, 0.625, 1.0, 0.625, 1.0, 0.625, 1.0, 0.625, 1.0, 0.625, 1.0, 0.625, 1.0, 0.625, 1.0, 0.625, 1.0, 0.625, 1.0, 0.625, 1.0, 0.625, 1.0, 0.625, 1.0, 0.625, 1.0, 0.625, 0.0625, 0.625, 0.0, 0.625, 0.0, 0.625, 0.0625, 0.625, 0.125, 0.625, 0.0625, 0.625, 0.0625, 0.625, 0.125, 0.625, 0.7536, 0.625, 0.6875, 0.625, 0.6875, 0.625, 0.75, 0.625, 0.6875, 0.625, 0.625, 0.625, 0.625, 0.625, 0.6875, 0.625, 0.75, 0.625, 0.75, 0.625, 0.7501, 0.625, 0.75, 0.625, 0.78, 0.625, 0.7791, 0.625, 0.7501, 0.625, 0.75, 0.625, 0.811, 0.625, 0.807, 0.625, 0.807, 0.625, 0.811, 0.625, 0.75, 0.625, 0.75, 0.625, 0.75, 0.625, 0.75, 0.625, 0.811, 0.625, 0.807, 0.625, 0.8081, 0.625, 0.811, 0.625, 0.75, 0.625, 0.75, 0.625, 0.75, 0.625, 0.75, 0.625, 0.7835, 0.625, 0.7792, 0.625, 0.75, 0.625, 0.7644, 0.625, 0.811, 0.625, 0.807, 0.625, 0.807, 0.625, 0.811, 0.625, 0.75, 0.625, 0.75, 0.625, 0.75, 0.625, 0.75, 0.625, 0.811, 0.625, 0.807, 0.625, 0.8084, 0.625, 0.8025, 0.625, 0.75, 0.625, 0.75, 0.625, 0.75, 0.625, 0.75, 0.625, 0.7942, 0.625, 0.8082, 0.625, 0.75, 0.625, 0.7615, 0.625, 0.811, 0.625, 0.807, 0.625, 0.807, 0.625, 0.811, 0.625, 0.75, 0.625, 0.75, 0.625, 0.75, 0.625, 0.75, 0.625, 0.811, 0.625, 0.807, 0.625, 0.8082, 0.625, 0.7942, 0.625, 0.75, 0.625, 0.75, 0.625, 0.75, 0.625, 0.75, 0.625, 0.7967, 0.625, 0.8086, 0.625, 0.75, 0.625, 0.7612, 0.625, 0.811, 0.625, 0.807, 0.625, 0.807, 0.625, 0.811, 0.625, 1.0, 0.625, 1.0, 0.625, 1.0, 0.625, 1.0, 0.625, 0.75, 0.625, 0.75, 0.625, 0.75, 0.625, 0.75, 0.625, 0.811, 0.625, 0.807, 0.625, 0.8086, 0.625, 0.7967, 0.625, 1.0, 0.625, 1.0, 0.625, 1.0, 0.625, 1.0, 0.625, 0.75, 0.625, 0.75, 0.625, 0.75, 0.625, 0.75, 0.625, 0.75, 0.625, 0.75, 0.625, 0.75, 0.625, 0.75, 0.625, 0.75, 0.625, 0.75, 0.625, 0.75, 0.625, 0.75, 0.625, 0.75, 0.625, 0.75, 0.625, 0.75, 0.625, 0.75, 0.625, 1.0, 0.625, 1.0, 0.625, 1.0, 0.625, 1.0, 0.625, 0.75, 0.625, 0.75, 0.625, 0.75, 0.625, 0.75, 0.625, 0.125, 0.625, 0.0625, 0.625, 0.0625, 0.625, 0.125, 0.625, 0.7816, 0.625, 0.6875, 0.625, 0.6875, 0.625, 0.7816, 0.625, 0.9333, 0.625, 0.875, 0.625, 0.875, 0.625, 0.9333, 0.625, 0.6875, 0.625, 0.625, 0.625, 0.625, 0.625, 0.6875, 0.625, 0.0625, 0.625, -0.0008522, 0.625, -0.001041, 0.625, 0.0625, 0.625, 0.8283, 0.625, 0.7816, 0.625, 0.7816, 0.625, 0.8283, 0.625, 0.8283, 0.625, 0.7921, 0.625, 0.7816, 0.625, 0.8283, 0.625, 0.0625, 0.625, -0.0005597, 0.625, -0.0008522, 0.625, 0.0625, 0.625, 0.7087, 0.625, 0.625, 0.625, 0.625, 0.625, 0.6875, 0.625, 0.9333, 0.625, 0.875, 0.625, 0.875, 0.625, 0.9333, 0.625, 0.7921, 0.625, 0.7087, 0.625, 0.6875, 0.625, 0.7816, 0.625, 0.125, 0.625, 0.0625, 0.625, 0.0625, 0.625, 0.125, 0.625, 0.125, 0.625, 0.0625, 0.625, 0.0625, 0.625, 0.125, 0.625, 0.7594, 0.625, 0.6875, 0.625, 0.7087, 0.625, 0.7921, 0.625, 0.9333, 0.625, 0.875, 0.625, 0.875, 0.625, 0.9333, 0.625, 0.6875, 0.625, 0.625, 0.625, 0.625, 0.625, 0.7087, 0.625, 0.0625, 0.625, -0.0009805, 0.625, -0.0005597, 0.625, 0.0625, 0.625, 0.8172, 0.625, 0.7594, 0.625, 0.7921, 0.625, 0.8283, 0.625, 0.875, 0.625, 0.8172, 0.625, 0.8283, 0.625, 0.875, 0.625, 0.875, 0.625, 0.8283, 0.625, 0.8283, 0.625, 0.875, 0.625, 0.875, 0.625, 0.8283, 0.625, 0.8283, 0.625, 0.875, 0.625, 0.811, 0.625, 0.8081, 0.625, 0.7791, 0.625, 0.78, 0.375, 0.75, 0.4277, 0.7401, 0.4277, 0.8076, 0.375, 0.8125, 0.375, 0.75, 0.375, 0.8125, 0.375, 0.8125, 0.375, 0.75, 0.375, 0.75, 0.375, 0.8125, 0.375, 0.8125, 0.375, 0.75, 0.25, 0.75, 0.3125, 0.75, 0.3125, 0.75, 0.25, 0.75, 0.375, 0.75, 0.375, 0.8125, 0.375, 0.8125, 0.375, 0.75, 0.25, 0.75, 0.3125, 0.75, 0.2957, 0.75, 0.25, 0.75, 0.375, 0.75, 0.375, 0.8125, 0.375, 0.8293, 0.375, 0.7835, 0.375, 0.75, 0.375, 0.8125, 0.375, 0.8125, 0.375, 0.75, 0.25, 0.625, 0.3125, 0.625, 0.3125, 0.6875, 0.25, 0.6875, 0.625, 0.625, 0.6875, 0.625, 0.6875, 0.6875, 0.625, 0.6875, 0.625, 0.875, 0.625, 0.8045, 0.625, 0.8125, 0.625, 0.875, 0.625, 0.75, 0.625, 0.7805, 0.625, 0.78, 0.625, 0.75, 0.625, 0.803, 0.625, 0.7765, 0.625, 0.7767, 0.625, 0.803, 0.625, 0.8056, 0.625, 0.803, 0.625, 0.7767, 0.625, 0.7778, 0.625, 0.75, 0.625, 0.7805, 0.625, 0.7805, 0.625, 0.75, 0.625, 0.803, 0.625, 0.7765, 0.625, 0.7765, 0.625, 0.803, 0.625, 0.8073, 0.625, 0.8412, 0.625, 0.843, 0.625, 0.811, 0.625, 0.875, 0.625, 0.8369, 0.625, 0.839, 0.625, 0.875, 0.5856, 0.7387, 0.625, 0.75, 0.625, 0.8125, 0.5856, 0.8069, 0.533, 0.7383, 0.5856, 0.7387, 0.5856, 0.8069, 0.533, 0.8067, 0.4277, 0.7401, 0.4803, 0.7352, 0.4803, 0.8051, 0.4277, 0.8076, 0.375, 0.75, 0.375, 0.8125, 0.375, 0.8125, 0.375, 0.75, 0.625, 0.75, 0.625, 0.8125, 0.625, 0.8125, 0.625, 0.75, 0.625, 0.6875, 0.6875, 0.6875, 0.6875, 0.75, 0.625, 0.75, 0.375, 0.75, 0.375, 0.8125, 0.375, 0.8125, 0.375, 0.75, 0.375, 0.75, 0.375, 0.8125, 0.375, 0.8125, 0.375, 0.75, 0.375, 0.75, 0.375, 0.8125, 0.375, 0.8125, 0.375, 0.75, 0.375, 0.75, 0.375, 0.8125, 0.375, 0.8125, 0.375, 0.75, 0.375, 0.75, 0.375, 0.8125, 0.375, 0.8125, 0.375, 0.75, 0.375, 0.7976, 0.375, 0.8363, 0.375, 0.8125, 0.375, 0.75, 0.375, 0.7835, 0.375, 0.8293, 0.375, 0.8363, 0.375, 0.7976, 0.375, 0.75, 0.375, 0.8125, 0.375, 0.8125, 0.375, 0.75, 0.375, 0.75, 0.375, 0.8125, 0.375, 0.8125, 0.375, 0.75, 0.375, 0.75, 0.375, 0.8125, 0.375, 0.8125, 0.375, 0.75, 0.375, 0.75, 0.375, 0.8125, 0.375, 0.8125, 0.375, 0.75, 0.4803, 0.7352, 0.533, 0.7383, 0.533, 0.8067, 0.4803, 0.8051, 0.375, 0.75, 0.375, 0.8125, 0.375, 0.8125, 0.375, 0.75, 0.375, 0.75, 0.375, 0.8125, 0.375, 0.8125, 0.375, 0.75, 0.625, 0.75, 0.625, 0.8125, 0.625, 0.8125, 0.625, 0.75, 0.625, 0.75, 0.625, 0.8125, 0.625, 0.8239, 0.625, 0.7727, 0.625, 0.75, 0.625, 0.8125, 0.625, 0.8125, 0.625, 0.75, 0.625, 0.75, 0.625, 0.8125, 0.625, 0.8125, 0.625, 0.75, 0.625, 0.75, 0.625, 0.8125, 0.625, 0.8125, 0.625, 0.75, 0.625, 0.75, 0.625, 0.8125, 0.625, 0.8125, 0.625, 0.75, 0.625, 0.75, 0.625, 0.8125, 0.625, 0.8125, 0.625, 0.75, 0.625, 0.7727, 0.625, 0.8239, 0.625, 0.8125, 0.625, 0.75, 0.625, 0.75, 0.625, 0.8125, 0.625, 0.8125, 0.625, 0.75, 0.625, 0.75, 0.625, 0.8125, 0.625, 0.8125, 0.625, 0.75, 0.625, 0.75, 0.625, 0.8125, 0.625, 0.8125, 0.625, 0.75, 0.625, 0.75, 0.625, 0.8125, 0.625, 0.8125, 0.625, 0.75, 0.625, 0.75, 0.625, 0.8125, 0.625, 0.8412, 0.625, 0.8073, 0.625, 0.875, 0.625, 0.8125, 0.625, 0.8369, 0.625, 0.875, 0.625, 0.875, 0.625, 0.8125, 0.625, 0.8125, 0.625, 0.875, 0.625, 0.875, 0.625, 0.8125, 0.625, 0.8125, 0.625, 0.875, 0.625, 0.875, 0.625, 0.8125, 0.625, 0.8125, 0.625, 0.875, 0.625, 0.875, 0.625, 0.8125, 0.625, 0.8125, 0.625, 0.875, 0.625, 0.875, 0.625, 0.8239, 0.625, 0.8125, 0.625, 0.875, 0.625, 0.875, 0.625, 0.8125, 0.625, 0.8125, 0.625, 0.875, 0.625, 0.875, 0.625, 0.8125, 0.625, 0.8125, 0.625, 0.875, 0.625, 0.875, 0.625, 0.8125, 0.625, 0.8125, 0.625, 0.875, 0.625, 0.875, 0.625, 0.8125, 0.625, 0.8125, 0.625, 0.875, 0.625, 0.875, 0.625, 0.8125, 0.625, 0.8125, 0.625, 0.875, 0.625, 0.875, 0.625, 0.8125, 0.625, 0.8239, 0.625, 0.875, 0.625, 0.875, 0.625, 0.8125, 0.625, 0.8125, 0.625, 0.875, 0.625, 0.875, 0.625, 0.8165, 0.625, 0.8125, 0.625, 0.875, 0.25, 0.75, 0.3125, 0.75, 0.3125, 0.75, 0.25, 0.75, 0.25, 0.75, 0.3125, 0.75, 0.3125, 0.75, 0.25, 0.75, 0.625, 0.875, 0.625, 0.8125, 0.625, 0.8125, 0.625, 0.875, 0.25, 0.75, 0.3125, 0.75, 0.3125, 0.75, 0.25, 0.75, 0.25, 0.75, 0.3125, 0.75, 0.3125, 0.75, 0.25, 0.75, 0.25, 0.75, 0.2887, 0.75, 0.3125, 0.75, 0.25, 0.75, 0.25, 0.75, 0.3125, 0.75, 0.3125, 0.75, 0.25, 0.75, 0.25, 0.75, 0.2957, 0.75, 0.2887, 0.75, 0.25, 0.75, 0.25, 0.75, 0.3125, 0.75, 0.3125, 0.75, 0.25, 0.75, 0.25, 0.75, 0.3125, 0.75, 0.3125, 0.75, 0.25, 0.75, 0.25, 0.75, 0.3125, 0.75, 0.3125, 0.75, 0.25, 0.75, 0.25, 0.75, 0.3125, 0.75, 0.3125, 0.75, 0.25, 0.75, 0.25, 0.75, 0.3125, 0.75, 0.3125, 0.75, 0.25, 0.75, 0.25, 0.6875, 0.3125, 0.6875, 0.3125, 0.75, 0.25, 0.75, 0.625, 0.875, 0.625, 0.8125, 0.625, 0.8057, 0.625, 0.875, 0.625, 0.875, 0.625, 0.8125, 0.625, 0.8125, 0.625, 0.875, 0.625, 0.875, 0.625, 0.8125, 0.625, 0.8125, 0.625, 0.875, 0.625, 0.875, 0.625, 0.8057, 0.625, 0.8125, 0.625, 0.875, 0.625, 0.875, 0.625, 0.8053, 0.625, 0.8045, 0.625, 0.875, 0.625, 0.875, 0.625, 0.8125, 0.625, 0.8053, 0.625, 0.875, 0.625, 0.875, 0.625, 0.8172, 0.625, 0.8172, 0.625, 0.875, 0.625, 0.875, 0.625, 0.8283, 0.625, 0.8165, 0.625, 0.875, 0.25, 0.75, 0.3125, 0.75, 0.3125, 0.75, 0.25, 0.75, 0.625, 0.875, 0.625, 0.8125, 0.625, 0.8172, 0.625, 0.875, 0.625, 0.8081, 0.625, 0.8056, 0.625, 0.7778, 0.625, 0.7791, 0.625, 1.0, 0.625, 1.0, 0.625, 1.0, 0.625, 1.0, 0.625, 0.75, 0.625, 0.75, 0.625, 0.75, 0.625, 0.75, 0.625, 1.0, 0.625, 1.0, 0.625, 1.0, 0.625, 1.0, 0.625, 0.75, 0.625, 0.75, 0.625, 0.75, 0.625, 0.75, 0.625, 0.75, 0.625, 0.75, 0.625, 0.75, 0.625, 0.7598, 0.625, 0.75, 0.625, 0.75, 0.625, 0.75, 0.625, 0.75, 0.625, 0.75, 0.625, 0.75, 0.625, 0.75, 0.625, 0.76, 0.625, 0.75, 0.625, 0.75, 0.625, 0.75, 0.625, 0.75, 0.625, 0.75, 0.625, 0.75, 0.625, 0.75, 0.625, 0.7625, 0.625, 0.75, 0.625, 0.75, 0.625, 0.75, 0.625, 0.75, 0.625, 0.75, 0.625, 0.75, 0.625, 0.75, 0.625, 0.75, 0.625, 0.6875, 0.625, 0.625, 0.625, 0.625, 0.625, 0.6875, 0.625, 0.7579, 0.625, 0.6875, 0.625, 0.6875, 0.625, 0.7536, 0.625, 0.125, 0.625, 0.0625, 0.625, 0.0625, 0.625, 0.125, 0.625, 0.0625, 0.625, 0.0, 0.625, 0.0, 0.625, 0.0625, 0.625, 1.0, 0.625, 1.0, 0.625, 1.0, 0.625, 1.0, 0.625, 1.0, 0.625, 1.0, 0.625, 1.0, 0.625, 1.0, 0.625, 1.0, 0.625, 1.0, 0.625, 1.0, 0.625, 1.0, 0.625, 1.0, 0.625, 1.0, 0.625, 1.0, 0.625, 1.0, 0.625, 1.0, 0.625, 1.0, 0.625, 1.0, 0.625, 1.0, 0.625, 0.75, 0.625, 0.75, 0.625, 0.75, 0.625, 0.75, 0.625, 0.75, 0.625, 0.75, 0.625, 0.75, 0.625, 0.75, 0.625, 1.0, 0.625, 1.0, 0.625, 1.0, 0.625, 1.0, 0.625, 1.0, 0.625, 1.0, 0.625, 1.0, 0.625, 1.0, 0.625, 1.0, 0.625, 1.0, 0.625, 1.0, 0.625, 1.0, 0.625, 0.75, 0.625, 0.75, 0.625, 0.7536, 0.625, 0.75, 0.625, 1.0, 0.625, 0.5, 0.625, 0.75, 0.625, 1.0, 0.625, 0.75, 0.625, 0.75, 0.625, 0.75, 0.625, 0.75, 0.625, 0.75, 0.625, 0.75, 0.625, 0.75, 0.625, 0.75, 0.625, 0.75, 0.625, 0.75, 0.625, 0.75, 0.625, 0.75, 0.625, 0.75, 0.625, 0.75, 0.625, 0.75, 0.625, 0.75, 0.625, 0.75, 0.625, 0.75, 0.625, 0.75, 0.625, 0.75, 0.625, 0.75, 0.625, 0.75, 0.625, 0.75, 0.625, 0.75, 0.625, 0.75, 0.625, 0.75, 0.625, 0.75, 0.625, 0.75, 0.625, 0.75, 0.625, 0.75, 0.625, 0.75, 0.625, 0.75, 0.625, 0.75, 0.625, 0.75, 0.625, 0.75, 0.625, 0.75, 0.625, 0.75, 0.625, 0.75, 0.625, 0.75, 0.625, 0.7614, 0.625, 0.75, 0.625, 0.75, 0.625, 0.7614, 0.625, 0.75, 0.625, 0.75, 0.625, 0.75, 0.625, 0.75, 0.625, 0.75, 0.625, 1.0, 0.625, 1.0, 0.625, 1.0, 0.625, 1.0, 0.625, 1.0, 0.625, 1.0, 0.625, 1.0, 0.625, 1.0, 0.625, 0.7791, 0.625, 0.7778, 0.625, 0.75, 0.625, 0.7501, 0.625, 0.807, 0.625, 0.805, 0.625, 0.805, 0.625, 0.807, 0.625, 0.807, 0.625, 0.805, 0.625, 0.8056, 0.625, 0.8081, 0.625, 0.7792, 0.625, 0.7779, 0.625, 0.75, 0.625, 0.75, 0.625, 0.807, 0.625, 0.805, 0.625, 0.805, 0.625, 0.807, 0.625, 0.807, 0.625, 0.805, 0.625, 0.8057, 0.625, 0.8084, 0.625, 0.8082, 0.625, 0.8056, 0.625, 0.75, 0.625, 0.75, 0.625, 0.807, 0.625, 0.805, 0.625, 0.805, 0.625, 0.807, 0.625, 0.807, 0.625, 0.805, 0.625, 0.8056, 0.625, 0.8082, 0.625, 0.8086, 0.625, 0.8058, 0.625, 0.75, 0.625, 0.75, 0.625, 0.807, 0.625, 0.805, 0.625, 0.805, 0.625, 0.807, 0.625, 1.0, 0.625, 1.0, 0.625, 1.0, 0.625, 1.0, 0.625, 0.807, 0.625, 0.805, 0.625, 0.8058, 0.625, 0.8086, 0.625, 0.75, 0.625, 0.75, 0.625, 0.75, 0.625, 0.75, 0.625, 0.75, 0.625, 0.75, 0.625, 0.75, 0.625, 0.75, 0.625, 0.75, 0.625, 0.75, 0.625, 0.75, 0.625, 0.75, 0.625, 0.75, 0.625, 0.75, 0.625, 0.75, 0.625, 0.75, 0.625, 0.655, 0.625, 0.6558, 0.625, 0.6544, 0.625, 0.6703, 0.625, 0.625, 0.625, 0.655, 0.625, 0.6875, 0.0, 0.0, 0.625, 0.8084, 0.625, 0.8057, 0.625, 0.7779, 0.625, 0.7792, 0.625, 0.9916, 0.625, 0.9333, 0.625, 0.9333, 0.625, 0.9916, 0.625, 0.9916, 0.625, 0.9333, 0.625, 0.9333, 0.625, 0.9916, 0.625, 0.9916, 0.625, 0.9333, 0.625, 0.9333, 0.625, 0.9916, 0.625, 0.8025, 0.625, 0.8084, 0.625, 0.7792, 0.625, 0.7835, 0.375, 0.875, 0.4277, 0.875, 0.4298, 0.9396, 0.375, 0.9375, 0.375, 0.875, 0.375, 0.9375, 0.375, 0.9375, 0.375, 0.875, 0.375, 0.875, 0.375, 0.9375, 0.375, 0.9375, 0.375, 0.875, 0.375, 0.875, 0.375, 0.9375, 0.375, 0.9375, 0.375, 0.875, 0.125, 0.75, 0.1875, 0.75, 0.1875, 0.75, 0.125, 0.75, 0.375, 0.875, 0.375, 0.9375, 0.375, 0.9375, 0.375, 0.875, 0.125, 0.75, 0.1875, 0.75, 0.1875, 0.75, 0.125, 0.75, 0.375, 0.875, 0.375, 0.9375, 0.375, 0.9375, 0.375, 0.875, 0.625, 0.9015, 0.625, 0.8924, 0.625, 0.8924, 0.625, 0.9015, 0.625, 0.8833, 0.625, 0.8924, 0.625, 0.8924, 0.625, 0.8833, 0.625, 0.9015, 0.625, 0.8924, 0.625, 0.8924, 0.625, 0.9015, 0.625, 0.9011, 0.625, 0.892, 0.625, 0.892, 0.625, 0.9011, 0.625, 0.8828, 0.625, 0.892, 0.625, 0.892, 0.625, 0.8828, 0.625, 0.9015, 0.625, 0.8924, 0.625, 0.892, 0.625, 0.9011, 0.625, 0.8828, 0.625, 0.892, 0.625, 0.892, 0.625, 0.8828, 0.625, 0.9015, 0.625, 0.8924, 0.625, 0.8924, 0.625, 0.9015, 0.625, 0.8828, 0.625, 0.892, 0.625, 0.892, 0.625, 0.8828, 0.625, 0.9011, 0.625, 0.892, 0.625, 0.9375, 0.625, 1.0, 0.625, 0.8833, 0.625, 0.8924, 0.625, 0.9375, 0.625, 0.875, 0.75, 0.625, 0.8125, 0.625, 0.8125, 0.6875, 0.75, 0.6875, 0.125, 0.625, 0.1875, 0.625, 0.1875, 0.6875, 0.125, 0.6875, 0.625, 1.0, 0.625, 0.9377, 0.625, 0.9375, 0.625, 1.0, 0.0, 0.0, 0.0, 0.0, 0.0, 0.0, 0.0, 0.0, 0.625, 0.75, 0.625, 0.7805, 0.625, 0.7835, 0.625, 0.7644, 0.625, 0.803, 0.625, 0.7765, 0.625, 0.7791, 0.625, 0.7957, 0.625, 0.8057, 0.625, 0.7957, 0.625, 0.7791, 0.625, 0.7779, 0.625, 0.75, 0.625, 0.7805, 0.625, 0.7805, 0.625, 0.75, 0.625, 0.875, 0.625, 0.9068, 0.625, 0.9078, 0.625, 0.875, 0.625, 0.875, 0.625, 0.9087, 0.625, 0.9375, 0.625, 0.875, 0.625, 0.945, 0.625, 0.9423, 0.625, 0.9087, 0.625, 0.91, 0.625, 1.0, 0.625, 0.9375, 0.625, 0.9333, 0.625, 0.9916, 0.125, 0.75, 0.1875, 0.75, 0.1875, 0.75, 0.125, 0.75, 0.625, 0.9916, 0.625, 0.9333, 0.625, 0.9375, 0.625, 1.0, 0.625, 0.9916, 0.625, 0.9333, 0.625, 0.9333, 0.625, 0.9916, 0.625, 1.0, 0.625, 0.9375, 0.625, 0.9377, 0.625, 1.0, 0.625, 1.0, 0.625, 0.9377, 0.625, 0.9377, 0.625, 1.0, 0.625, 1.002, 0.625, 0.9384, 0.625, 0.9375, 0.625, 1.0, 0.625, 1.0, 0.625, 0.9375, 0.625, 0.9375, 0.625, 1.0, 0.625, 1.0, 0.625, 0.9375, 0.625, 0.9384, 0.625, 1.002, 0.125, 0.6875, 0.1875, 0.6875, 0.1875, 0.75, 0.125, 0.75, 0.125, 0.75, 0.1875, 0.75, 0.1875, 0.75, 0.125, 0.75, 0.125, 0.75, 0.1875, 0.75, 0.1875, 0.75, 0.125, 0.75, 0.125, 0.75, 0.1875, 0.75, 0.1875, 0.75, 0.125, 0.75, 0.125, 0.75, 0.1875, 0.75, 0.1875, 0.75, 0.125, 0.75, 0.125, 0.75, 0.1875, 0.75, 0.1875, 0.75, 0.125, 0.75, 0.125, 0.75, 0.1875, 0.75, 0.1875, 0.75, 0.125, 0.75, 0.125, 0.75, 0.1875, 0.75, 0.1875, 0.75, 0.125, 0.75, 0.125, 0.75, 0.1875, 0.75, 0.1875, 0.75, 0.125, 0.75, 0.125, 0.75, 0.1875, 0.75, 0.1875, 0.75, 0.125, 0.75, 0.125, 0.75, 0.1875, 0.75, 0.1875, 0.75, 0.125, 0.75, 0.625, 1.0, 0.625, 0.9375, 0.625, 0.9375, 0.625, 1.0, 0.125, 0.75, 0.1875, 0.75, 0.1875, 0.75, 0.125, 0.75, 0.125, 0.75, 0.1875, 0.75, 0.1875, 0.75, 0.125, 0.75, 0.625, 1.0, 0.625, 0.9375, 0.625, 0.9375, 0.625, 1.0, 0.625, 1.0, 0.625, 0.9375, 0.625, 0.9375, 0.625, 1.0, 0.625, 1.0, 0.625, 0.9375, 0.625, 0.9375, 0.625, 1.0, 0.625, 1.0, 0.625, 0.9375, 0.625, 0.9375, 0.625, 1.0, 0.625, 1.0, 0.625, 0.9375, 0.625, 0.9375, 0.625, 1.0, 0.625, 1.0, 0.625, 0.9375, 0.625, 0.9375, 0.625, 1.0, 0.625, 1.0, 0.625, 0.9375, 0.625, 0.9375, 0.625, 1.0, 0.625, 1.0, 0.625, 0.9375, 0.625, 0.9375, 0.625, 1.0, 0.625, 1.0, 0.625, 0.9375, 0.625, 0.9375, 0.625, 1.0, 0.625, 1.0, 0.625, 0.9375, 0.625, 0.9375, 0.625, 1.0, 0.625, 1.0, 0.625, 0.9375, 0.625, 0.9375, 0.625, 1.0, 0.625, 1.0, 0.625, 0.9375, 0.625, 0.9375, 0.625, 1.0, 0.625, 1.0, 0.625, 0.9375, 0.625, 0.9375, 0.625, 1.0, 0.625, 0.875, 0.625, 0.9375, 0.625, 0.9068, 0.625, 0.875, 0.625, 0.875, 0.625, 0.9375, 0.625, 0.9375, 0.625, 0.875, 0.625, 0.875, 0.625, 0.9375, 0.625, 0.9375, 0.625, 0.875, 0.625, 0.875, 0.625, 0.9375, 0.625, 0.9375, 0.625, 0.875, 0.625, 0.875, 0.625, 0.9375, 0.625, 0.9375, 0.625, 0.875, 0.625, 0.875, 0.625, 0.9375, 0.625, 0.9375, 0.625, 0.875, 0.625, 0.875, 0.625, 0.9375, 0.625, 0.9375, 0.625, 0.875, 0.625, 0.875, 0.625, 0.9375, 0.625, 0.9375, 0.625, 0.875, 0.625, 0.875, 0.625, 0.9375, 0.625, 0.9324, 0.625, 0.875, 0.625, 0.875, 0.625, 0.9375, 0.625, 0.9375, 0.625, 0.875, 0.625, 0.875, 0.625, 0.9301, 0.625, 0.9375, 0.625, 0.875, 0.625, 0.875, 0.625, 0.9375, 0.625, 0.9375, 0.625, 0.875, 0.625, 0.875, 0.625, 0.9324, 0.625, 0.9301, 0.625, 0.875, 0.375, 0.875, 0.375, 0.9375, 0.375, 0.9375, 0.375, 0.875, 0.375, 0.875, 0.375, 0.9375, 0.375, 0.9375, 0.375, 0.875, 0.4803, 0.875, 0.533, 0.875, 0.5357, 0.9382, 0.4837, 0.9402, 0.375, 0.875, 0.375, 0.9375, 0.375, 0.9375, 0.375, 0.875, 0.375, 0.875, 0.375, 0.9375, 0.375, 0.9375, 0.375, 0.875, 0.375, 0.875, 0.375, 0.9375, 0.375, 0.9375, 0.375, 0.875, 0.375, 0.875, 0.375, 0.9375, 0.375, 0.9375, 0.375, 0.875, 0.375, 0.875, 0.375, 0.9375, 0.375, 0.9375, 0.375, 0.875, 0.375, 0.875, 0.375, 0.9375, 0.375, 0.9375, 0.375, 0.875, 0.375, 0.875, 0.375, 0.9375, 0.375, 0.9375, 0.375, 0.875, 0.375, 0.875, 0.375, 0.9375, 0.375, 0.9375, 0.375, 0.875, 0.375, 0.875, 0.375, 0.9375, 0.375, 0.9375, 0.375, 0.875, 0.375, 0.875, 0.375, 0.9375, 0.375, 0.9375, 0.375, 0.875, 0.375, 0.875, 0.375, 0.9375, 0.375, 0.9375, 0.375, 0.875, 0.75, 0.6875, 0.8125, 0.6875, 0.8125, 0.75, 0.75, 0.75, 0.625, 0.875, 0.625, 0.9375, 0.625, 0.9375, 0.625, 0.875, 0.375, 0.875, 0.375, 0.9375, 0.375, 0.9375, 0.375, 0.875, 0.4277, 0.875, 0.4803, 0.875, 0.4837, 0.9402, 0.4298, 0.9396, 0.533, 0.875, 0.5856, 0.875, 0.5859, 0.9376, 0.5357, 0.9382, 0.5856, 0.875, 0.625, 0.875, 0.625, 0.9375, 0.5859, 0.9376])
me_cube_001.update()

# ---- objects
ob_light = bpy.data.objects.new('Light', light_light)
ob_camera = bpy.data.objects.new('Camera', cam_camera)
ob_empty = bpy.data.objects.new('Empty', None)
ob_cube = bpy.data.objects.new('Cube', me_cube_001)
ob_empty_001 = bpy.data.objects.new('Empty.001', None)

# ---- transforms, parenting, visibility, modifiers, constraints
ob_light.location = (4.076, 1.005, 5.904)
ob_light.rotation_euler = (0.6503, 0.05522, 1.866)
ob_light.lock_rotations_4d = False
ob_light.empty_display_type = 'ARROWS'
ob_light.color = (0.0, 0.0, 0.0, 0.0)
ob_light.lineart.crease_threshold = 0.0
ob_camera.location = (7.359, -6.926, 4.958)
ob_camera.rotation_euler = (1.109, 0.0, 0.8149)
ob_camera.lock_rotations_4d = False
ob_camera.empty_display_type = 'ARROWS'
ob_camera.color = (0.0, 0.0, 0.0, 0.0)
ob_camera.display_type = 'WIRE'
ob_camera.lineart.crease_threshold = 0.0
ob_empty.location = (0.0, 1.811, -0.1478)
ob_empty.rotation_euler = (1.571, -0.0, 1.571)
ob_empty.empty_display_type = 'IMAGE'
ob_empty.empty_display_size = 5.0
ob_empty.empty_image_depth = 'BACK'
ob_empty.show_empty_image_perspective = False
ob_empty.empty_image_side = 'FRONT'
ob_cube.location = (0.0, 0.0, 0.0)
ob_cube.scale = (0.1529, 0.1529, 0.1529)
_m = ob_cube.modifiers.new('Mirror', 'MIRROR')
_m.use_axis = (False, True, False)
ob_empty_001.location = (-0.6322, 1.811, -0.1478)
ob_empty_001.rotation_euler = (1.571, -0.0, 3.142)
ob_empty_001.empty_display_type = 'IMAGE'
ob_empty_001.empty_display_size = 5.0
ob_empty_001.empty_image_depth = 'BACK'
ob_empty_001.show_empty_image_perspective = False
ob_empty_001.empty_image_side = 'FRONT'

# ---- collection membership
col_collection.objects.link(ob_light)
col_collection.objects.link(ob_camera)
col_collection.objects.link(ob_empty)
col_collection.objects.link(ob_cube)
col_collection.objects.link(ob_empty_001)

# ---- scene / render settings (as saved in the file)
scene.camera = ob_camera
scene.frame_start = 1; scene.frame_end = 250; scene.frame_set(0)
scene.render.engine = 'BLENDER_EEVEE_NEXT'
scene.cycles.sampling_pattern = 'TABULATED_SOBOL'
bpy.context.view_layer.update()
